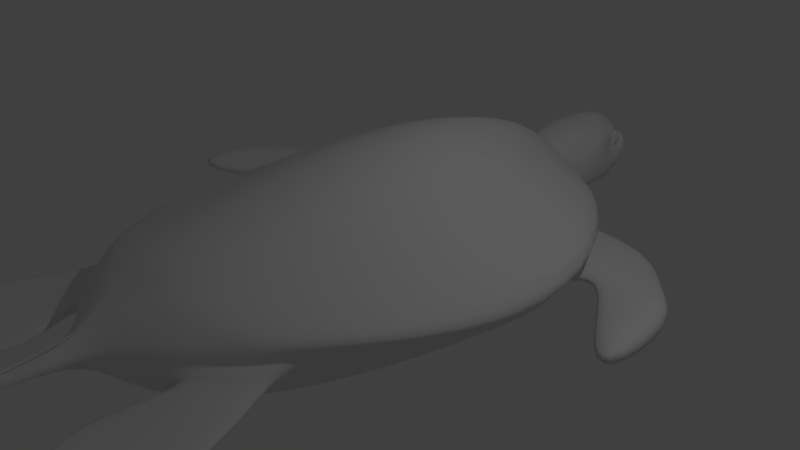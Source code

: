 # Source: grnSeatturtle1f3UVriggedf.blend  (saved by Blender 2.73.0; exported with 4.5.12 LTS)
import bpy
from mathutils import Matrix  # noqa: F401  (used for matrix-valued properties, if any)

bpy.ops.wm.read_factory_settings(use_empty=True)
scene = bpy.context.scene
scene.name = 'Scene'

# ---- collections
col_collection_1 = bpy.data.collections.new('Collection 1'); scene.collection.children.link(col_collection_1)

# ---- world
world_world = bpy.data.worlds.new('World'); scene.world = world_world
world_world.color = (0.05088, 0.05088, 0.05088)
world_world.use_sun_shadow = False
world_world.sun_shadow_jitter_overblur = 0.0
world_world.cycles.sampling_method = 'MANUAL'
world_world.cycles.sample_map_resolution = 256

# ---- cameras
cam_camera = bpy.data.cameras.new('Camera')
cam_camera.clip_end = 100.0
cam_camera.lens = 35.0
cam_camera.sensor_width = 32.0
cam_camera.sensor_height = 18.0
cam_camera.ortho_scale = 7.314
cam_camera.dof.focus_distance = 0.0
cam_camera.dof.aperture_fstop = 128.0

# ---- lights
light_lamp = bpy.data.lights.new('Lamp', 'POINT')
light_lamp.transmission_factor = 0.0
light_lamp.cutoff_distance = 30.0
light_lamp.energy = 100.0
light_lamp.shadow_buffer_clip_start = 1.001
light_lamp.shadow_soft_size = 0.1
light_lamp.shadow_maximum_resolution = 0.006
light_lamp.use_absolute_resolution = True
light_lamp.cycles.use_multiple_importance_sampling = False

# ---- meshes
me_plane = bpy.data.meshes.new('Plane')
me_plane.from_pydata([(0.4912, 3.045, 0.1549), (2.08, -0.4328, -0.1432), (0.564, 2.889, 0.1624), (0.8001, 0.9623, -0.08957), (0.5943, 2.466, 0.1154), (2.586, -1.852, 0.03518), (0.5781, 1.939, 0.1495), (1.948, -3.442, -0.01416), (0.5327, 1.699, 0.1758), (1.709, -4.207, 0.08719), (0.3844, 1.346, 0.02756), (0.9629, -5.12, 0.1303), (0.01562, -7.141, 0.02973), (0.1463, -5.597, 1.521e-09), (0.7781, 0.9912, 0.2647), (0.1002, -5.961, -4.942e-10), (2.896, -0.2181, 0.3816), (0.01562, -7.141, -4.189e-09), (0.09434, -5.979, 0.06602), (0.2851, 1.346, -0.05287), (0.2523, -5.569, 0.1179), (0.3841, 1.699, -0.01491), (0.8894, -5.185, 0.2697), (0.5595, 1.939, -0.03415), (1.643, -4.41, 0.4102), (0.533, 2.466, 0.06815), (2.385, -3.442, 0.3264), (0.5272, 2.889, 0.09236), (2.796, -1.852, 0.2284), (0.4884, 2.999, 0.1279), (-0.05686, -5.961, 0.1876), (0.1617, 3.586, 0.2452), (0.6617, -0.4206, -0.7464), (0.3659, 1.939, 0.7642), (0.7519, -1.85, -0.8579), (0.3205, 2.889, 0.7948), (0.6801, -3.441, -0.7701), (0.1509, 1.52, 0.7795), (0.4668, -4.624, -0.543), (0.2415, -5.185, -0.2783), (0.01015, -5.569, -1.359e-09), (-0.03102, -7.141, -3.159e-09), (0.6594, -1.85, 1.311), (0.1024, 1.549, 0.7167), (0.1933, -5.185, 0.4864), (0.3985, -4.624, 0.748), (0.5995, -3.354, 1.012), (0.3656, 2.466, 0.8266), (0.2285, 1.0, -0.5978), (0.3082, 1.052, 1.079), (-0.03102, -7.141, 0.107), (0.5726, -0.3579, 1.365), (0.05202, 1.346, -0.4176), (0.08386, 1.699, -0.1784), (0.1079, 2.03, -0.1615), (0.1355, 2.466, -0.2161), (0.2228, 2.889, -0.1755), (0.4347, 3.326, 0.2195), (1.544, -0.4215, -0.5795), (1.716, -1.851, -0.6544), (1.523, -3.43, -0.5565), (1.078, -4.624, -0.5973), (0.587, -5.185, -0.3337), (0.09861, -5.597, -0.09278), (0.06518, -5.961, -9.484e-10), (1.696, -1.851, 0.7232), (0.06518, -5.961, 0.116), (0.09861, -5.569, 0.228), (0.4841, -5.185, 0.4161), (0.9325, -4.624, 0.5755), (1.274, -3.442, 0.6917), (1.582, -0.4213, 0.8411), (0.3454, 3.482, 0.2369), (0.5347, 1.939, 0.3682), (0.4319, 2.665, 0.6923), (0.4659, 1.579, 0.6247), (0.4576, 1.494, 0.471), (0.6222, 2.466, 0.6403), (0.5974, 0.9993, -0.4254), (0.741, 1.012, 0.8192), (0.2029, 1.346, -0.4357), (0.279, 1.699, -0.09127), (0.4197, 1.939, -0.1477), (0.327, 2.466, -0.1507), (0.3563, 2.889, -0.1088), (0.4885, 3.107, 0.1637), (1.997, -0.5168, 0.06251), (0.9443, 0.741, 0.2756), (1.129, 0.7103, -0.0762), (2.402, -0.4129, 0.09385), (2.456, -0.2468, -0.1536), (1.406, 0.7286, 0.2026), (1.472, 1.188, -0.1068), (2.751, -0.5862, 0.05193), (2.539, -0.5491, -0.2179), (2.336, 1.067, 0.05571), (2.561, 1.059, -0.2657), (3.098, -1.439, 0.0586), (3.198, -1.453, -0.2223), (3.001, 0.2836, 0.07611), (3.103, 0.2382, -0.2567), (3.745, -2.352, 0.3404), (3.923, -2.366, 0.05947), (3.658, -0.6295, 0.3579), (3.834, -0.6749, 0.02504), (1.769, 1.238, 0.3401), (2.256, -0.5998, -0.2614), (0.6954, 0.9855, -0.2772), (0.2569, 1.346, -0.06761), (1.861, 0.6099, -0.1372), (1.55, 0.4057, -0.05679), (0.7559, 0.9715, -0.1396), (1.39, 0.2198, -0.06839), (1.607, 0.1965, -0.4715), (2.292, -1.852, -0.1057), (1.67, -3.442, -0.328), (1.061, -4.344, -0.3094), (0.9946, -5.12, -0.2689), (1.692, -4.568, 0.003912), (1.045, -5.187, 0.03266), (1.952, -4.742, 0.003532), (1.075, -5.198, -0.2363), (2.422, -6.399, -0.01262), (0.5721, -6.153, -0.2156), (2.559, -6.442, -0.153), (0.6584, -6.188, -0.2695), (1.927, -6.901, 0.0351), (1.331, -6.676, -0.04148), (1.901, -6.925, -0.08644), (1.414, -6.704, -0.05064), (1.41, -4.712, 0.2905), (1.455, -4.484, 0.105), (0.3002, -4.893, 0.6056), (0.7414, -4.863, 0.5727), (1.687, -4.487, 0.1713), (2.034, -3.442, 0.1824), (1.668, -4.238, 0.2176), (1.055, -5.146, 0.1091), (2.573, -1.852, 0.04225), (1.935, -0.5107, -0.4204), (1.071, 0.2892, -0.5188), (1.489, -4.762, 0.05398), (1.7, -5.708, -0.07042), (0.8621, -5.175, -0.01001), (0.1189, -5.597, -0.05326), (0.9974, 1.309, 0.3554), (0.5363, 1.508, 0.2547), (0.3902, 3.12, 0.7458), (0.2957, 3.117, 0.6293), (0.4053, 3.204, 0.4653), (0.08736, 3.227, 0.21), (0.5571, 2.466, 0.08822), (0.1981, 3.086, 0.1841), (0.2851, 3.014, 0.1683), (0.4337, 2.889, 0.1346), (0.2759, 3.39, 0.3998), (0.3334, 3.062, 0.683), (0.3787, 2.902, 0.7147), (0.4698, 2.974, 0.6919), (0.4346, 3.091, 0.56), (0.3144, 3.075, 0.5232), (0.3752, 2.804, 0.6301), (0.5045, 2.933, 0.5208), (0.3739, 3.001, 0.4303), (0.4584, 2.821, 0.4599), (0.4766, 3.288, 0.5498), (0.4808, 2.738, 0.4436), (0.51, 3.017, 0.3914), (0.465, 2.899, 0.789), (0.5521, 2.881, 0.4938), (0.2598, 3.301, 0.3032), (0.2828, 3.106, -0.01916), (-0.4912, 3.045, 0.1549), (-2.08, -0.4328, -0.1432), (-0.564, 2.889, 0.1624), (-0.8001, 0.9623, -0.08957), (-0.5943, 2.466, 0.1154), (-2.586, -1.852, 0.03518), (-0.5781, 1.939, 0.1495), (-1.948, -3.442, -0.01416), (-0.5327, 1.699, 0.1758), (-1.709, -4.207, 0.08719), (-0.3844, 1.346, 0.02756), (-0.9629, -5.12, 0.1303), (-0.01562, -7.141, 0.02973), (-0.1463, -5.597, 1.521e-09), (-0.7781, 0.9912, 0.2647), (-0.1002, -5.961, -4.942e-10), (-2.896, -0.2181, 0.3816), (-0.01562, -7.141, -4.189e-09), (-0.09434, -5.979, 0.06602), (-0.2851, 1.346, -0.05287), (-0.2523, -5.569, 0.1179), (-0.3841, 1.699, -0.01491), (-0.8894, -5.185, 0.2697), (-0.5595, 1.939, -0.03415), (-1.643, -4.41, 0.4102), (-0.533, 2.466, 0.06815), (-2.385, -3.442, 0.3264), (-0.5272, 2.889, 0.09236), (-2.796, -1.852, 0.2284), (-0.4884, 2.999, 0.1279), (0.0, -0.4197, -0.9031), (0.0, 1.0, -0.6193), (0.0, -1.844, -0.8837), (0.0, -3.44, -0.7018), (0.0, -4.623, -0.4609), (0.0, -5.184, -0.2394), (0.0, -5.569, 4.948e-08), (0.0, -5.961, 2.882e-08), (0.0, -7.14, 2.51e-08), (0.0, 1.346, -0.4208), (0.0, 1.699, -0.1552), (0.0, 2.03, -0.1847), (0.0, 2.466, -0.2637), (0.0, 2.889, -0.1884), (0.0, 3.793, 0.3982), (0.0, -0.357, 1.521), (0.0, 1.063, 1.18), (0.0, -1.863, 1.429), (0.0, -3.44, 1.031), (0.0, -4.623, 0.7731), (0.0, -5.184, 0.4421), (0.0, -5.569, 0.2872), (0.05686, -5.961, 0.1876), (0.0, -7.142, 0.04957), (0.0, 1.507, 0.7782), (0.0, 1.702, 0.6446), (0.0, 1.939, 0.8327), (0.0, 2.466, 0.9203), (0.0, 2.889, 0.9873), (0.0, 3.655, 0.2371), (-0.1617, 3.586, 0.2452), (-0.6617, -0.4206, -0.7464), (-0.3659, 1.939, 0.7642), (-0.7519, -1.85, -0.8579), (-0.3205, 2.889, 0.7948), (-0.6801, -3.441, -0.7701), (-0.1509, 1.52, 0.7795), (-0.4668, -4.624, -0.543), (-0.2415, -5.185, -0.2783), (-0.01015, -5.569, -1.359e-09), (0.0, -5.961, 3.651e-08), (0.03102, -7.141, -3.159e-09), (-0.6594, -1.85, 1.311), (-0.1024, 1.549, 0.7167), (0.0, -5.961, 0.1898), (0.0, -5.569, 0.2872), (-0.1933, -5.185, 0.4864), (-0.3985, -4.624, 0.748), (-0.5995, -3.354, 1.012), (-0.3656, 2.466, 0.8266), (-0.2285, 1.0, -0.5978), (-0.3082, 1.052, 1.079), (0.03102, -7.141, 0.107), (-0.5726, -0.3579, 1.365), (-0.05202, 1.346, -0.4176), (-0.08386, 1.699, -0.1784), (-0.1079, 2.03, -0.1615), (-0.1355, 2.466, -0.2161), (-0.2228, 2.889, -0.1755), (-0.4347, 3.326, 0.2195), (-1.544, -0.4215, -0.5795), (-1.716, -1.851, -0.6544), (-1.523, -3.43, -0.5565), (-1.078, -4.624, -0.5973), (-0.587, -5.185, -0.3337), (-0.09861, -5.597, -0.09278), (-0.06518, -5.961, -9.484e-10), (0.0, -7.141, -3.829e-09), (-1.696, -1.851, 0.7232), (-0.06518, -5.961, 0.116), (-0.09861, -5.569, 0.228), (-0.4841, -5.185, 0.4161), (-0.9325, -4.624, 0.5755), (-1.274, -3.442, 0.6917), (0.0, -7.141, 0.1142), (-1.582, -0.4213, 0.8411), (-0.3454, 3.482, 0.2369), (-0.5347, 1.939, 0.3682), (-0.4319, 2.665, 0.6923), (-0.4659, 1.579, 0.6247), (-0.4576, 1.494, 0.471), (-0.6222, 2.466, 0.6403), (-0.5974, 0.9993, -0.4254), (-0.741, 1.012, 0.8192), (-0.2029, 1.346, -0.4357), (-0.279, 1.699, -0.09127), (-0.4197, 1.939, -0.1477), (-0.327, 2.466, -0.1507), (-0.3563, 2.889, -0.1088), (-0.4885, 3.107, 0.1637), (-1.997, -0.5168, 0.06251), (-0.9443, 0.741, 0.2756), (-1.129, 0.7103, -0.0762), (-2.402, -0.4129, 0.09385), (-2.456, -0.2468, -0.1536), (-1.406, 0.7286, 0.2026), (-1.472, 1.188, -0.1068), (-2.751, -0.5862, 0.05193), (-2.539, -0.5491, -0.2179), (-2.336, 1.067, 0.05571), (-2.561, 1.059, -0.2657), (-3.098, -1.439, 0.0586), (-3.198, -1.453, -0.2223), (-3.001, 0.2836, 0.07611), (-3.103, 0.2382, -0.2567), (-3.745, -2.352, 0.3404), (-3.923, -2.366, 0.05947), (-3.658, -0.6295, 0.3579), (-3.834, -0.6749, 0.02504), (-1.769, 1.238, 0.3401), (-2.256, -0.5998, -0.2614), (-0.6954, 0.9855, -0.2772), (-0.2569, 1.346, -0.06761), (-1.861, 0.6099, -0.1372), (-1.55, 0.4057, -0.05679), (-0.7559, 0.9715, -0.1396), (-1.39, 0.2198, -0.06839), (-1.607, 0.1965, -0.4715), (-2.292, -1.852, -0.1057), (-1.67, -3.442, -0.328), (-1.061, -4.344, -0.3094), (-0.9946, -5.12, -0.2689), (-1.692, -4.568, 0.003912), (-1.045, -5.187, 0.03266), (-1.952, -4.742, 0.003532), (-1.075, -5.198, -0.2363), (-2.422, -6.399, -0.01262), (-0.5721, -6.153, -0.2156), (-2.559, -6.442, -0.153), (-0.6584, -6.188, -0.2695), (-1.927, -6.901, 0.0351), (-1.331, -6.676, -0.04148), (-1.901, -6.925, -0.08644), (-1.414, -6.704, -0.05064), (-1.41, -4.712, 0.2905), (-1.455, -4.484, 0.105), (-0.3002, -4.893, 0.6056), (0.0, -4.88, 0.6215), (-0.7414, -4.863, 0.5727), (-1.687, -4.487, 0.1713), (-2.034, -3.442, 0.1824), (-1.668, -4.238, 0.2176), (-1.055, -5.146, 0.1091), (-2.573, -1.852, 0.04225), (-1.935, -0.5107, -0.4204), (-1.071, 0.2892, -0.5188), (-1.489, -4.762, 0.05398), (-1.7, -5.708, -0.07042), (-0.8621, -5.175, -0.01001), (-0.1189, -5.597, -0.05326), (-0.9974, 1.309, 0.3554), (-0.5363, 1.508, 0.2547), (-0.3902, 3.12, 0.7458), (-0.2957, 3.117, 0.6293), (0.0, 3.256, 0.9124), (-0.4053, 3.204, 0.4653), (-0.08736, 3.227, 0.21), (0.0, 3.235, 0.2157), (-0.5571, 2.466, 0.08822), (-0.1981, 3.086, 0.1841), (-0.2851, 3.014, 0.1683), (-0.4337, 2.889, 0.1346), (-0.2759, 3.39, 0.3998), (0.0, 3.558, 0.5023), (-0.3334, 3.062, 0.683), (-0.3787, 2.902, 0.7147), (-0.4698, 2.974, 0.6919), (-0.4346, 3.091, 0.56), (-0.3144, 3.075, 0.5232), (-0.3752, 2.804, 0.6301), (-0.5045, 2.933, 0.5208), (-0.3739, 3.001, 0.4303), (-0.4584, 2.821, 0.4599), (-0.4766, 3.288, 0.5498), (-0.4808, 2.738, 0.4436), (-0.51, 3.017, 0.3914), (-0.465, 2.899, 0.789), (-0.5521, 2.881, 0.4938), (-0.2598, 3.301, 0.3032), (0.0, 3.238, -0.07471), (-0.2828, 3.106, -0.01916)], [], [(42, 219, 220, 46), (132, 339, 222, 44), (44, 222, 223, 247), (247, 223, 30, 246), (246, 30, 225, 50), (147, 165, 0, 72, 170, 149), (71, 16, 105, 79), (78, 80, 108, 107), (80, 81, 21, 19, 108), (81, 82, 23, 21), (82, 83, 25, 23), (83, 84, 27, 25), (84, 85, 29, 27), (105, 14, 10, 145), (145, 10, 8, 146), (76, 146, 8, 6, 73), (73, 6, 4, 77), (77, 4, 2, 166, 74), (46, 220, 221, 45), (242, 41, 210, 209), (40, 242, 209, 208), (39, 40, 208, 207), (38, 39, 207, 206), (36, 38, 206, 205), (34, 36, 205, 204), (32, 34, 204, 202), (51, 217, 219, 42), (125, 124, 128, 129), (150, 359, 231, 31), (134, 137, 119, 141), (9, 7, 135, 136), (269, 17, 12, 276), (21, 23, 6, 8), (24, 26, 70, 69), (15, 13, 20, 18), (153, 0, 2, 154), (124, 122, 126, 128), (123, 125, 129, 127), (126, 127, 129, 128), (3, 19, 10, 14), (141, 119, 123, 142), (119, 121, 125, 123), (11, 131, 130, 22), (23, 25, 151, 4, 6), (120, 118, 122, 124), (17, 15, 18, 12), (142, 123, 127, 126), (116, 9, 118, 120), (7, 5, 138, 135), (19, 21, 8, 10), (11, 143, 117, 121, 119, 137), (13, 11, 22, 20), (151, 154, 2, 4), (210, 41, 50, 225), (152, 150, 31, 72), (71, 51, 42, 65), (58, 59, 34, 32), (59, 60, 36, 34), (60, 61, 38, 36), (61, 62, 39, 38), (62, 63, 40, 39), (63, 64, 242, 40), (64, 269, 41, 242), (70, 46, 45, 69), (229, 47, 35, 230), (228, 33, 47, 229), (227, 43, 33, 228), (226, 37, 43, 227), (218, 49, 37, 226), (381, 216, 57, 171), (214, 215, 56, 55), (213, 214, 55, 54), (212, 213, 54, 53), (211, 212, 53, 52), (203, 211, 52, 48), (217, 51, 49, 218), (356, 148, 155, 365), (66, 246, 50, 276), (67, 247, 246, 66), (68, 44, 247, 67), (133, 132, 44, 68), (65, 42, 46, 70), (202, 203, 48, 32), (28, 65, 70, 26), (130, 133, 68, 22), (22, 68, 67, 20), (20, 67, 66, 18), (18, 66, 276, 12), (121, 120, 124, 125), (15, 17, 269, 64), (13, 15, 64, 63, 144), (143, 144, 63, 117), (117, 116, 120, 121), (7, 9, 116, 115), (5, 7, 115, 114), (110, 109, 90, 1), (16, 71, 65, 28), (153, 152, 72, 0), (41, 269, 276, 50), (47, 77, 74, 35), (33, 73, 77, 47), (43, 76, 73, 33), (37, 75, 76, 43), (49, 79, 75, 37), (56, 171, 57, 85, 84), (55, 56, 84, 83), (54, 55, 83, 82), (53, 54, 82, 81), (52, 53, 81, 80), (48, 52, 80, 78), (51, 71, 79, 49), (148, 147, 149, 170, 155), (32, 48, 78, 140, 58), (88, 87, 91, 92), (88, 3, 14, 87), (92, 91, 95, 96), (110, 88, 92, 109), (87, 86, 89, 91), (96, 95, 99, 100), (90, 109, 92, 96, 94), (91, 89, 93, 95), (110, 1, 106, 112), (100, 99, 103, 104), (94, 96, 100, 98), (95, 93, 97, 99), (93, 94, 98, 97), (102, 104, 103, 101), (98, 100, 104, 102), (99, 97, 101, 103), (97, 98, 102, 101), (16, 86, 87, 14, 105), (78, 107, 113, 140), (107, 108, 111), (108, 19, 3, 111), (112, 111, 3, 88, 110), (113, 107, 111, 112), (106, 114, 59, 58, 139), (114, 115, 60, 59), (115, 116, 61, 60), (116, 117, 62, 61), (117, 63, 62), (134, 9, 136, 131), (69, 45, 132, 133), (45, 221, 339, 132), (24, 69, 133, 130), (134, 131, 11, 137), (130, 131, 136, 24), (136, 135, 26, 24), (135, 138, 28, 26), (93, 89, 90, 94), (140, 113, 139, 58), (112, 106, 139, 113), (90, 89, 86, 1), (28, 138, 86, 16), (138, 5, 1, 86), (5, 114, 106, 1), (9, 134, 141, 118), (122, 142, 126), (118, 141, 142, 122), (11, 13, 144, 143), (75, 145, 146, 76), (79, 105, 145, 75), (230, 35, 148, 356), (35, 74, 168, 147, 148), (57, 216, 359, 150), (27, 29, 153, 154), (25, 27, 154, 151), (29, 85, 152, 153), (85, 57, 150, 152), (365, 155, 31, 231), (156, 157, 158), (156, 158, 159), (156, 159, 160), (158, 157, 161), (159, 158, 162), (160, 159, 163), (158, 161, 162), (159, 162, 163), (162, 161, 164), (163, 162, 164), (168, 157, 156, 147), (147, 156, 160, 165), (165, 167, 0), (74, 166, 161, 168), (161, 166, 2, 169, 164), (164, 169, 167, 163), (157, 168, 161), (169, 2, 0, 167), (155, 170, 72, 31), (215, 381, 171, 56), (160, 163, 167, 165), (244, 250, 220, 219), (338, 248, 222, 339), (248, 247, 223, 222), (247, 246, 224, 223), (246, 254, 225, 224), (354, 357, 380, 278, 172, 375), (277, 285, 311, 188), (284, 313, 314, 286), (286, 314, 191, 193, 287), (287, 193, 195, 288), (288, 195, 197, 289), (289, 197, 199, 290), (290, 199, 201, 291), (311, 352, 182, 186), (352, 353, 180, 182), (282, 279, 178, 180, 353), (279, 283, 176, 178), (283, 280, 376, 174, 176), (250, 249, 221, 220), (242, 209, 210, 243), (241, 208, 209, 242), (240, 207, 208, 241), (239, 206, 207, 240), (237, 205, 206, 239), (235, 204, 205, 237), (233, 202, 204, 235), (255, 244, 219, 217), (331, 335, 334, 330), (358, 232, 231, 359), (341, 348, 325, 344), (181, 343, 342, 179), (269, 276, 184, 189), (193, 180, 178, 195), (196, 274, 275, 198), (187, 190, 192, 185), (362, 363, 174, 172), (330, 334, 332, 328), (329, 333, 335, 331), (332, 334, 335, 333), (175, 186, 182, 191), (348, 349, 329, 325), (325, 329, 331, 327), (183, 194, 336, 337), (195, 178, 176, 360, 197), (326, 330, 328, 324), (189, 184, 190, 187), (349, 332, 333, 329), (322, 326, 324, 181), (179, 342, 345, 177), (191, 182, 180, 193), (183, 344, 325, 327, 323, 350), (185, 192, 194, 183), (360, 176, 174, 363), (210, 225, 254, 243), (361, 278, 232, 358), (277, 270, 244, 255), (262, 233, 235, 263), (263, 235, 237, 264), (264, 237, 239, 265), (265, 239, 240, 266), (266, 240, 241, 267), (267, 241, 242, 268), (268, 242, 243, 269), (275, 274, 249, 250), (229, 230, 236, 251), (228, 229, 251, 234), (227, 228, 234, 245), (226, 227, 245, 238), (218, 226, 238, 253), (381, 382, 261, 216), (214, 259, 260, 215), (213, 258, 259, 214), (212, 257, 258, 213), (211, 256, 257, 212), (203, 252, 256, 211), (217, 218, 253, 255), (356, 365, 364, 355), (271, 276, 254, 246), (272, 271, 246, 247), (273, 272, 247, 248), (340, 273, 248, 338), (270, 275, 250, 244), (202, 233, 252, 203), (200, 198, 275, 270), (336, 194, 273, 340), (194, 192, 272, 273), (192, 190, 271, 272), (190, 184, 276, 271), (327, 331, 330, 326), (187, 268, 269, 189), (185, 351, 267, 268, 187), (350, 323, 267, 351), (323, 327, 326, 322), (179, 321, 322, 181), (177, 320, 321, 179), (316, 173, 296, 315), (188, 200, 270, 277), (362, 172, 278, 361), (243, 254, 276, 269), (251, 236, 280, 283), (234, 251, 283, 279), (245, 234, 279, 282), (238, 245, 282, 281), (253, 238, 281, 285), (260, 290, 291, 261, 382), (259, 289, 290, 260), (258, 288, 289, 259), (257, 287, 288, 258), (256, 286, 287, 257), (252, 284, 286, 256), (255, 253, 285, 277), (355, 364, 380, 357, 354), (233, 262, 347, 284, 252), (294, 298, 297, 293), (294, 293, 186, 175), (298, 302, 301, 297), (316, 315, 298, 294), (293, 297, 295, 292), (302, 306, 305, 301), (296, 300, 302, 298, 315), (297, 301, 299, 295), (316, 318, 312, 173), (306, 310, 309, 305), (300, 304, 306, 302), (301, 305, 303, 299), (299, 303, 304, 300), (308, 307, 309, 310), (304, 308, 310, 306), (305, 309, 307, 303), (303, 307, 308, 304), (188, 311, 186, 293, 292), (284, 347, 319, 313), (313, 317, 314), (314, 317, 175, 191), (318, 316, 294, 175, 317), (319, 318, 317, 313), (312, 346, 262, 263, 320), (320, 263, 264, 321), (321, 264, 265, 322), (322, 265, 266, 323), (323, 266, 267), (341, 337, 343, 181), (274, 340, 338, 249), (249, 338, 339, 221), (196, 336, 340, 274), (341, 344, 183, 337), (336, 196, 343, 337), (343, 196, 198, 342), (342, 198, 200, 345), (299, 300, 296, 295), (347, 262, 346, 319), (318, 319, 346, 312), (296, 173, 292, 295), (200, 188, 292, 345), (345, 292, 173, 177), (177, 173, 312, 320), (181, 324, 348, 341), (328, 332, 349), (324, 328, 349, 348), (183, 350, 351, 185), (281, 282, 353, 352), (285, 281, 352, 311), (230, 356, 355, 236), (236, 355, 354, 378, 280), (261, 358, 359, 216), (199, 363, 362, 201), (197, 360, 363, 199), (201, 362, 361, 291), (291, 361, 358, 261), (365, 231, 232, 364), (366, 368, 367), (366, 369, 368), (366, 370, 369), (368, 371, 367), (369, 372, 368), (370, 373, 369), (368, 372, 371), (369, 373, 372), (372, 374, 371), (373, 374, 372), (378, 354, 366, 367), (354, 375, 370, 366), (375, 172, 377), (280, 378, 371, 376), (371, 374, 379, 174, 376), (374, 373, 377, 379), (367, 371, 378), (379, 377, 172, 174), (364, 232, 278, 380), (215, 260, 382, 381), (370, 375, 377, 373)])
me_plane.polygons.foreach_set('use_smooth', [True] * 382)
_uv = me_plane.uv_layers.new(name='UVMap')
_uv.uv.foreach_set('vector', [0.1986, 0.3209, 0.2378, 0.2971, 0.2904, 0.3893, 0.2531, 0.4062, 0.321, 0.4853, 0.3377, 0.4736, 0.3465, 0.4918, 0.3362, 0.4987, 0.3362, 0.4987, 0.3465, 0.4918, 0.3585, 0.5145, 0.3585, 0.5145, 0.3585, 0.5145, 0.3585, 0.5145, 0.3747, 0.5354, 0.3715, 0.5374, 0.9499, 0.3502, 0.9508, 0.3485, 0.9508, 0.4221, 0.9473, 0.4203, 0.4083, 0.8877, 0.4146, 0.9015, 0.4146, 0.9277, 0.406, 0.9232, 0.3996, 0.9182, 0.4094, 0.907, 0.08777, 0.2744, 0.0, 0.3124, 0.009553, 0.1881, 0.08229, 0.1617, 0.8982, 0.1577, 0.8887, 0.1271, 0.9138, 0.1224, 0.9092, 0.1585, 0.8887, 0.1271, 0.9076, 0.1015, 0.9138, 0.1028, 0.915, 0.1228, 0.9138, 0.1224, 0.4911, 0.9378, 0.4754, 0.9309, 0.4739, 0.9196, 0.4897, 0.9297, 0.9021, 0.09106, 0.8938, 0.05642, 0.9105, 0.05778, 0.9111, 0.09255, 0.8938, 0.05642, 0.8912, 0.03036, 0.9063, 0.03117, 0.9105, 0.05778, 0.8912, 0.03036, 0.9077, 0.01563, 0.9068, 0.02289, 0.9063, 0.03117, 0.789, 0.7987, 0.8583, 0.796, 0.8782, 0.8249, 0.8397, 0.8142, 0.9501, 0.1354, 0.9214, 0.1239, 0.928, 0.1032, 0.9359, 0.1139, 0.9496, 0.1093, 0.9359, 0.1139, 0.928, 0.1032, 0.9235, 0.09001, 0.9376, 0.08543, 0.9376, 0.08543, 0.9235, 0.09001, 0.9143, 0.05848, 0.9495, 0.05062, 0.9495, 0.05062, 0.9143, 0.05848, 0.9114, 0.03091, 0.9313, 0.03365, 0.9483, 0.03293, 0.2531, 0.4062, 0.2904, 0.3893, 0.3303, 0.4583, 0.3075, 0.4729, 0.8772, 0.9051, 0.873, 0.825, 0.8751, 0.8249, 0.8772, 0.9051, 0.689, 0.586, 0.6988, 0.6108, 0.6988, 0.6108, 0.6883, 0.5863, 0.6949, 0.5552, 0.689, 0.586, 0.6883, 0.5863, 0.6795, 0.5616, 0.6957, 0.5135, 0.6949, 0.5552, 0.6795, 0.5616, 0.6658, 0.5259, 0.679, 0.4331, 0.6957, 0.5135, 0.6658, 0.5259, 0.6357, 0.4511, 0.6417, 0.3313, 0.679, 0.4331, 0.6357, 0.4511, 0.5943, 0.3506, 0.5974, 0.2442, 0.6417, 0.3313, 0.5943, 0.3506, 0.5565, 0.2612, 0.1495, 0.2319, 0.1838, 0.2104, 0.2378, 0.2971, 0.1986, 0.3209, 0.0, 0.9007, 0.1292, 0.9177, 0.08394, 0.9507, 0.05037, 0.9357, 0.7806, 0.854, 0.7746, 0.8535, 0.7745, 0.8249, 0.7855, 0.8296, 0.984, 0.7398, 0.9803, 0.7995, 0.9751, 0.8015, 0.9763, 0.7608, 0.9885, 0.3885, 0.9831, 0.3475, 0.9971, 0.3437, 0.9971, 0.3927, 0.8749, 0.9124, 0.8758, 0.9124, 0.8758, 0.9145, 0.8749, 0.9202, 0.4897, 0.9297, 0.4739, 0.9196, 0.4809, 0.9091, 0.4911, 0.9139, 0.2249, 0.5072, 0.1464, 0.479, 0.214, 0.4371, 0.2751, 0.493, 0.5375, 0.9267, 0.5359, 0.9484, 0.5273, 0.9472, 0.533, 0.9256, 0.7944, 0.8685, 0.8085, 0.8664, 0.8135, 0.877, 0.8047, 0.877, 0.9518, 0.3485, 0.9432, 0.3412, 0.9433, 0.2948, 0.9518, 0.2931, 0.8492, 0.9144, 0.846, 0.9094, 0.8643, 0.854, 0.8644, 0.8584, 0.873, 0.8255, 0.8644, 0.8584, 0.8643, 0.854, 0.8645, 0.8249, 0.9231, 0.1593, 0.915, 0.1228, 0.9214, 0.1239, 0.946, 0.1513, 0.5223, 0.8546, 0.4811, 0.8546, 0.4155, 0.828, 0.4888, 0.7977, 0.873, 0.9566, 0.8549, 0.9549, 0.846, 0.9094, 0.8492, 0.9144, 0.9814, 0.804, 0.9789, 0.7532, 0.9922, 0.7638, 0.991, 0.8107, 0.9111, 0.09255, 0.9105, 0.05778, 0.9121, 0.05803, 0.9143, 0.05848, 0.9235, 0.09001, 0.546, 0.8335, 0.5418, 0.8542, 0.4896, 0.7305, 0.4958, 0.721, 0.5424, 0.8546, 0.5375, 0.9267, 0.533, 0.9256, 0.5404, 0.8546, 0.4888, 0.7977, 0.4155, 0.828, 0.4246, 0.768, 0.4414, 0.7296, 0.0275, 0.7752, 0.06936, 0.7658, 0.06873, 0.7904, 0.08657, 0.8021, 0.9831, 0.3475, 0.9906, 0.2556, 0.991, 0.2564, 0.9971, 0.3437, 0.915, 0.1228, 0.9138, 0.1028, 0.928, 0.1032, 0.9214, 0.1239, 0.9814, 0.804, 0.9717, 0.8118, 0.9541, 0.802, 0.9568, 0.8, 0.9751, 0.8015, 0.9803, 0.7995, 0.972, 0.8683, 0.9814, 0.804, 0.991, 0.8107, 0.9802, 0.8612, 0.8135, 0.9058, 0.8047, 0.877, 0.8135, 0.877, 0.8158, 0.9058, 0.8752, 0.9051, 0.8773, 0.9051, 0.8773, 0.9123, 0.8752, 0.9084, 0.7883, 0.8636, 0.7806, 0.854, 0.7855, 0.8296, 0.7981, 0.8367, 0.08777, 0.2744, 0.1495, 0.2319, 0.1986, 0.3209, 0.1322, 0.3611, 0.6521, 0.2215, 0.7014, 0.3065, 0.6417, 0.3313, 0.5974, 0.2442, 0.7014, 0.3065, 0.7306, 0.4108, 0.679, 0.4331, 0.6417, 0.3313, 0.7306, 0.4108, 0.7346, 0.4973, 0.6957, 0.5135, 0.679, 0.4331, 0.7346, 0.4973, 0.717, 0.546, 0.6949, 0.5552, 0.6957, 0.5135, 0.717, 0.546, 0.6958, 0.5852, 0.689, 0.586, 0.6949, 0.5552, 0.6958, 0.5852, 0.7029, 0.6091, 0.6988, 0.6108, 0.689, 0.586, 0.7029, 0.6091, 0.7301, 0.6848, 0.7282, 0.6857, 0.6988, 0.6108, 0.214, 0.4371, 0.2531, 0.4062, 0.3075, 0.4729, 0.2751, 0.493, 0.07211, 0.05097, 0.05022, 0.06465, 0.0368, 0.03885, 0.05748, 0.0264, 0.09028, 0.08158, 0.06871, 0.09516, 0.05022, 0.06465, 0.07211, 0.05097, 0.09642, 0.09594, 0.09721, 0.1081, 0.06871, 0.09516, 0.09028, 0.08158, 0.1054, 0.1065, 0.09639, 0.1113, 0.09721, 0.1081, 0.09642, 0.09594, 0.1271, 0.1304, 0.1087, 0.1426, 0.09639, 0.1113, 0.1054, 0.1065, 0.4546, 0.03374, 0.4371, 0.0, 0.478, 0.01751, 0.4756, 0.03468, 0.4762, 0.08171, 0.4645, 0.05533, 0.4785, 0.04951, 0.4845, 0.07827, 0.4873, 0.1092, 0.4762, 0.08171, 0.4845, 0.07827, 0.494, 0.1065, 0.496, 0.13, 0.4873, 0.1092, 0.494, 0.1065, 0.5014, 0.1278, 0.5069, 0.1516, 0.496, 0.13, 0.5014, 0.1278, 0.5101, 0.1502, 0.5172, 0.1728, 0.5069, 0.1516, 0.5101, 0.1502, 0.5315, 0.1668, 0.1838, 0.2104, 0.1495, 0.2319, 0.1087, 0.1426, 0.1271, 0.1304, 0.7586, 0.9391, 0.7346, 0.9335, 0.7405, 0.9109, 0.7586, 0.9058, 0.3669, 0.5401, 0.3715, 0.5374, 0.4155, 0.6043, 0.4138, 0.6054, 0.3521, 0.5184, 0.3585, 0.5145, 0.3715, 0.5374, 0.3669, 0.5401, 0.3188, 0.5096, 0.3362, 0.4987, 0.3585, 0.5145, 0.3521, 0.5184, 0.2946, 0.4998, 0.321, 0.4853, 0.3362, 0.4987, 0.3188, 0.5096, 0.1322, 0.3611, 0.1986, 0.3209, 0.2531, 0.4062, 0.214, 0.4371, 0.5565, 0.2612, 0.5172, 0.1728, 0.5315, 0.1668, 0.5974, 0.2442, 0.06353, 0.4031, 0.1322, 0.3611, 0.214, 0.4371, 0.1464, 0.479, 0.2475, 0.5166, 0.2946, 0.4998, 0.3188, 0.5096, 0.294, 0.5249, 0.991, 0.8107, 1.0, 0.8345, 0.9874, 0.8703, 0.9802, 0.8612, 0.342, 0.5244, 0.3521, 0.5184, 0.3669, 0.5401, 0.3652, 0.5424, 0.533, 0.9256, 0.5297, 0.9273, 0.5346, 0.8548, 0.5404, 0.8546, 0.02812, 0.8333, 0.08657, 0.8021, 0.1292, 0.9177, 0.0, 0.9007, 0.7051, 0.6082, 0.7311, 0.6844, 0.7301, 0.6848, 0.7029, 0.6091, 0.5359, 0.9484, 0.5375, 0.9267, 0.5376, 0.9276, 0.5424, 0.9499, 0.5396, 0.9493, 0.9717, 0.8118, 0.9683, 0.8699, 0.9655, 0.871, 0.9541, 0.802, 0.02282, 0.828, 0.0275, 0.7752, 0.08657, 0.8021, 0.02812, 0.8333, 0.08618, 0.7137, 0.06936, 0.7658, 0.0275, 0.7752, 0.06913, 0.7138, 0.1292, 0.6054, 0.08618, 0.7137, 0.06913, 0.7138, 0.1101, 0.6055, 0.211, 0.8522, 0.1857, 0.8472, 0.1974, 0.7772, 0.2248, 0.7859, 0.0, 0.3124, 0.08777, 0.2744, 0.1322, 0.3611, 0.06353, 0.4031, 0.7944, 0.8685, 0.7883, 0.8636, 0.7981, 0.8367, 0.8085, 0.8664, 0.873, 0.9123, 0.8749, 0.9124, 0.8749, 0.9202, 0.873, 0.9196, 0.05022, 0.06465, 0.03323, 0.07475, 0.03734, 0.05616, 0.0368, 0.03885, 0.06871, 0.09516, 0.05384, 0.1029, 0.03323, 0.07475, 0.05022, 0.06465, 0.09721, 0.1081, 0.07588, 0.1252, 0.05384, 0.1029, 0.06871, 0.09516, 0.3634, 0.8886, 0.3635, 0.9127, 0.3539, 0.9165, 0.358, 0.8877, 0.1087, 0.1426, 0.08229, 0.1617, 0.07437, 0.12, 0.09639, 0.1113, 0.8854, 0.02826, 0.8935, 0.01375, 0.9079, 0.0, 0.9077, 0.01563, 0.8912, 0.03036, 0.4845, 0.07827, 0.4785, 0.04951, 0.4865, 0.04617, 0.4962, 0.0734, 0.494, 0.1065, 0.4845, 0.07827, 0.4962, 0.0734, 0.516, 0.104, 0.5014, 0.1278, 0.494, 0.1065, 0.516, 0.104, 0.5132, 0.1229, 0.5101, 0.1502, 0.5014, 0.1278, 0.5132, 0.1229, 0.5197, 0.1462, 0.5315, 0.1668, 0.5101, 0.1502, 0.5197, 0.1462, 0.5538, 0.1576, 0.1495, 0.2319, 0.08777, 0.2744, 0.08229, 0.1617, 0.1087, 0.1426, 0.4018, 0.8955, 0.4083, 0.8877, 0.4094, 0.907, 0.3996, 0.9182, 0.4011, 0.9118, 0.5974, 0.2442, 0.5315, 0.1668, 0.5538, 0.1576, 0.603, 0.1895, 0.6521, 0.2215, 0.5055, 0.8705, 0.5273, 0.8546, 0.5273, 0.8863, 0.5061, 0.8955, 0.9308, 0.1825, 0.9231, 0.1593, 0.946, 0.1513, 0.9519, 0.1705, 0.5061, 0.8955, 0.5273, 0.8863, 0.5266, 0.9514, 0.5073, 0.9699, 0.211, 0.8522, 0.217, 0.8869, 0.1772, 0.8939, 0.1857, 0.8472, 0.4123, 0.6054, 0.4123, 0.7179, 0.3875, 0.7301, 0.3885, 0.6268, 0.9812, 0.2516, 0.9596, 0.2556, 0.9641, 0.1893, 0.987, 0.1863, 0.1974, 0.7772, 0.1857, 0.8472, 0.1772, 0.8939, 0.1292, 0.8355, 0.2075, 0.7583, 0.3885, 0.6268, 0.3875, 0.7301, 0.3771, 0.7546, 0.3244, 0.651, 0.211, 0.8522, 0.2248, 0.7859, 0.2236, 0.769, 0.2277, 0.8507, 0.987, 0.1863, 0.9641, 0.1893, 0.9519, 0.1131, 0.9747, 0.1082, 0.2075, 0.7583, 0.1292, 0.8355, 0.142, 0.7699, 0.2184, 0.683, 0.3244, 0.651, 0.3771, 0.7546, 0.3975, 0.8138, 0.3259, 0.7206, 0.8424, 0.9686, 0.8238, 0.98, 0.8158, 0.9049, 0.8347, 0.9068, 0.987, 0.0, 0.9747, 0.1082, 0.9519, 0.1131, 0.968, 0.003377, 0.2184, 0.683, 0.142, 0.7699, 0.1511, 0.692, 0.2277, 0.6054, 0.3259, 0.7206, 0.3975, 0.8138, 0.4091, 0.8877, 0.337, 0.7948, 0.8347, 0.9068, 0.8158, 0.9049, 0.8274, 0.8249, 0.846, 0.8294, 0.7346, 0.686, 0.797, 0.6783, 0.8508, 0.7771, 0.8583, 0.796, 0.789, 0.7987, 0.5538, 0.1576, 0.5595, 0.1563, 0.639, 0.1814, 0.603, 0.1895, 0.9092, 0.1585, 0.9138, 0.1224, 0.9192, 0.1585, 0.9138, 0.1224, 0.915, 0.1228, 0.9231, 0.1593, 0.9192, 0.1585, 0.2277, 0.8507, 0.2225, 0.917, 0.221, 0.9147, 0.217, 0.8869, 0.211, 0.8522, 0.9164, 0.232, 0.9092, 0.1585, 0.9192, 0.1585, 0.9407, 0.2188, 0.6999, 0.2148, 0.7346, 0.2927, 0.7014, 0.3065, 0.6521, 0.2215, 0.6782, 0.2172, 0.4579, 0.8595, 0.4579, 0.9463, 0.441, 0.9457, 0.4155, 0.8546, 0.9464, 0.7045, 0.949, 0.7713, 0.9302, 0.7798, 0.9303, 0.7126, 0.949, 0.7713, 0.9541, 0.802, 0.9489, 0.8281, 0.9302, 0.7798, 0.9541, 0.802, 0.9655, 0.871, 0.9489, 0.8281, 0.3761, 0.9045, 0.3861, 0.8877, 0.3881, 0.8925, 0.3881, 0.913, 0.2751, 0.493, 0.3075, 0.4729, 0.321, 0.4853, 0.2946, 0.4998, 0.3075, 0.4729, 0.3303, 0.4583, 0.3377, 0.4736, 0.321, 0.4853, 0.2249, 0.5072, 0.2751, 0.493, 0.2946, 0.4998, 0.2475, 0.5166, 0.3761, 0.9045, 0.3881, 0.913, 0.3876, 0.9672, 0.3814, 0.9646, 0.9922, 0.7638, 0.9789, 0.7532, 0.9863, 0.7323, 1.0, 0.7398, 0.8729, 0.4354, 0.8369, 0.4832, 0.8143, 0.4785, 0.8782, 0.4246, 0.8369, 0.4832, 0.7774, 0.5813, 0.7636, 0.5784, 0.8143, 0.4785, 0.8424, 0.9686, 0.846, 0.9901, 0.8312, 1.0, 0.8238, 0.98, 0.603, 0.1895, 0.639, 0.1814, 0.6782, 0.2172, 0.6521, 0.2215, 0.9407, 0.2188, 0.9479, 0.2931, 0.9328, 0.2825, 0.9164, 0.232, 0.8031, 0.9423, 0.7859, 0.9331, 0.789, 0.9058, 0.8031, 0.9139, 0.7636, 0.5784, 0.7774, 0.5813, 0.797, 0.6783, 0.7346, 0.686, 0.9756, 0.9729, 0.9751, 0.9733, 0.9619, 0.871, 0.9756, 0.874, 0.9751, 0.9733, 0.9641, 0.9659, 0.9545, 0.8862, 0.9619, 0.871, 0.9774, 0.7288, 0.984, 0.7398, 0.9763, 0.7608, 0.9728, 0.7422, 0.4896, 0.7305, 0.4888, 0.7977, 0.4414, 0.7296, 0.5418, 0.8542, 0.5223, 0.8546, 0.4888, 0.7977, 0.4896, 0.7305, 0.9814, 0.804, 0.972, 0.8683, 0.9683, 0.8699, 0.9717, 0.8118, 0.3635, 0.9127, 0.3635, 0.9521, 0.343, 0.9279, 0.3539, 0.9165, 0.08229, 0.1617, 0.009553, 0.1881, 0.05066, 0.1559, 0.07437, 0.12, 0.05748, 0.0264, 0.0368, 0.03885, 0.02759, 0.02557, 0.043, 0.005678, 0.0368, 0.03885, 0.03734, 0.05616, 0.02819, 0.04354, 0.02373, 0.02835, 0.02759, 0.02557, 0.5632, 0.9075, 0.546, 0.8665, 0.5798, 0.883, 0.578, 0.8887, 0.5874, 0.926, 0.5817, 0.9204, 0.5862, 0.9069, 0.5901, 0.9198, 0.6139, 0.9377, 0.5874, 0.926, 0.5901, 0.9198, 0.6134, 0.9389, 0.5817, 0.9204, 0.5752, 0.9171, 0.584, 0.8995, 0.5862, 0.9069, 0.5752, 0.9171, 0.5632, 0.9075, 0.578, 0.8887, 0.584, 0.8995, 0.4868, 0.872, 0.4952, 0.8546, 0.5055, 0.8629, 0.5051, 0.8736, 0.9305, 0.4068, 0.9352, 0.4171, 0.9271, 0.4171, 0.1991, 0.9198, 0.2077, 0.917, 0.2077, 0.9265, 0.1991, 0.9198, 0.2077, 0.9265, 0.2002, 0.9307, 0.5031, 0.9446, 0.4954, 0.9472, 0.4911, 0.9423, 0.9014, 0.4189, 0.9001, 0.4068, 0.9112, 0.4118, 0.2002, 0.9307, 0.2077, 0.9265, 0.2053, 0.9358, 0.5031, 0.9446, 0.4911, 0.9423, 0.5023, 0.9332, 0.9014, 0.4189, 0.9112, 0.4118, 0.9112, 0.4218, 0.5023, 0.9332, 0.4911, 0.9423, 0.4952, 0.9302, 0.2335, 0.9321, 0.2277, 0.9245, 0.2335, 0.9187, 0.9519, 0.01774, 0.946, 0.01673, 0.9413, 0.00629, 0.9452, 0.003072, 0.8854, 0.414, 0.8891, 0.4084, 0.9001, 0.4068, 0.9001, 0.4237, 0.7859, 0.9058, 0.7748, 0.9239, 0.7586, 0.9218, 0.9483, 0.03293, 0.9313, 0.03365, 0.9417, 0.02407, 0.9519, 0.01774, 0.4911, 0.9423, 0.4936, 0.9297, 0.5012, 0.9091, 0.5031, 0.9316, 0.4952, 0.9302, 0.1354, 0.917, 0.142, 0.9194, 0.1429, 0.9291, 0.1332, 0.9303, 0.946, 0.01673, 0.9519, 0.01774, 0.9417, 0.02407, 0.7819, 0.9334, 0.7593, 0.9334, 0.7586, 0.9218, 0.7748, 0.9239, 0.2163, 0.9356, 0.2077, 0.936, 0.2099, 0.9262, 0.2163, 0.917, 0.4645, 0.05533, 0.4546, 0.03374, 0.4756, 0.03468, 0.4785, 0.04951, 0.1292, 0.9361, 0.1332, 0.9303, 0.1429, 0.9291, 0.1429, 0.9475, 0.273, 0.273, 0.3208, 0.3627, 0.2904, 0.3893, 0.2378, 0.2971, 0.3549, 0.4635, 0.358, 0.4847, 0.3465, 0.4918, 0.3377, 0.4736, 0.358, 0.4847, 0.3585, 0.5145, 0.3585, 0.5145, 0.3465, 0.4918, 0.3585, 0.5145, 0.3715, 0.5374, 0.3683, 0.5395, 0.3585, 0.5145, 0.9471, 0.3485, 0.9473, 0.424, 0.9432, 0.4237, 0.9473, 0.3499, 0.4661, 0.8979, 0.4854, 0.9007, 0.4978, 0.8917, 0.5022, 0.8975, 0.5055, 0.9091, 0.4794, 0.9046, 0.2662, 0.1595, 0.1659, 0.1078, 0.2091, 0.05956, 0.3267, 0.102, 0.8827, 0.9309, 0.8926, 0.9237, 0.9075, 0.954, 0.8825, 0.9588, 0.4739, 0.9484, 0.4579, 0.9297, 0.458, 0.9284, 0.4733, 0.9091, 0.4739, 0.9147, 0.478, 0.1375, 0.471, 0.1404, 0.4536, 0.13, 0.4631, 0.1261, 0.4631, 0.1261, 0.4536, 0.13, 0.4407, 0.09648, 0.4549, 0.09056, 0.4549, 0.09056, 0.4407, 0.09648, 0.4297, 0.06983, 0.4416, 0.06487, 0.4416, 0.06487, 0.4297, 0.06983, 0.429, 0.062, 0.4259, 0.05529, 0.7862, 0.05309, 0.8362, 0.0361, 0.8783, 0.02344, 0.8564, 0.05351, 0.8362, 0.0361, 0.8642, 0.01549, 0.8618, 0.002644, 0.8783, 0.02344, 0.9228, 0.2986, 0.9128, 0.3265, 0.8975, 0.3258, 0.901, 0.3103, 0.9072, 0.2998, 0.9128, 0.3265, 0.9276, 0.3633, 0.8925, 0.3573, 0.8975, 0.3258, 0.9276, 0.3633, 0.9324, 0.3697, 0.9147, 0.3732, 0.8941, 0.3821, 0.8925, 0.3573, 0.3208, 0.3627, 0.3525, 0.4439, 0.3303, 0.4583, 0.2904, 0.3893, 0.8772, 0.9051, 0.8772, 0.9051, 0.8751, 0.8249, 0.8772, 0.8249, 0.6877, 0.5865, 0.6883, 0.5863, 0.6988, 0.6108, 0.6988, 0.6108, 0.6645, 0.5678, 0.6795, 0.5616, 0.6883, 0.5863, 0.6877, 0.5865, 0.6369, 0.538, 0.6658, 0.5259, 0.6795, 0.5616, 0.6645, 0.5678, 0.5932, 0.4688, 0.6357, 0.4511, 0.6658, 0.5259, 0.6369, 0.538, 0.5469, 0.3707, 0.5943, 0.3506, 0.6357, 0.4511, 0.5932, 0.4688, 0.514, 0.279, 0.5565, 0.2612, 0.5943, 0.3506, 0.5469, 0.3707, 0.2141, 0.1903, 0.273, 0.273, 0.2378, 0.2971, 0.1838, 0.2104, 0.6648, 0.6417, 0.6297, 0.6944, 0.6051, 0.721, 0.5512, 0.7078, 0.7687, 0.854, 0.7634, 0.8296, 0.7745, 0.8249, 0.7746, 0.8535, 0.3996, 0.9507, 0.3929, 0.9275, 0.3945, 0.8877, 0.3996, 0.8906, 0.9759, 0.4279, 0.9849, 0.4246, 0.984, 0.4841, 0.9711, 0.4814, 0.8749, 0.9124, 0.8749, 0.9202, 0.8739, 0.9144, 0.8739, 0.9124, 0.8898, 0.3038, 0.901, 0.3103, 0.8975, 0.3258, 0.8854, 0.3234, 0.4103, 0.3878, 0.3803, 0.4253, 0.3577, 0.3445, 0.4155, 0.3057, 0.7132, 0.7933, 0.7178, 0.793, 0.7155, 0.8228, 0.7093, 0.8163, 0.7554, 0.8685, 0.7454, 0.877, 0.7364, 0.877, 0.7414, 0.8664, 0.8134, 0.9058, 0.8134, 0.9566, 0.805, 0.9555, 0.8031, 0.9092, 0.9797, 0.9776, 0.9756, 0.914, 0.977, 0.9083, 0.9843, 0.9718, 0.9762, 0.871, 0.9843, 0.8728, 0.977, 0.9083, 0.9756, 0.914, 0.9052, 0.9159, 0.9294, 0.9164, 0.9136, 0.945, 0.9085, 0.952, 0.5547, 0.7395, 0.6009, 0.7854, 0.5534, 0.8537, 0.546, 0.7803, 0.3244, 0.9613, 0.3389, 0.8878, 0.343, 0.8877, 0.343, 0.9608, 0.7025, 0.8712, 0.7134, 0.8671, 0.7033, 0.9113, 0.6883, 0.9235, 0.8854, 0.3234, 0.8975, 0.3258, 0.8925, 0.3573, 0.8911, 0.3559, 0.8901, 0.355, 0.5789, 0.721, 0.6754, 0.7947, 0.6681, 0.7967, 0.5578, 0.7211, 0.7249, 0.721, 0.7269, 0.7214, 0.7178, 0.793, 0.7132, 0.7933, 0.6009, 0.7854, 0.6605, 0.8435, 0.6179, 0.8537, 0.5534, 0.8537, 0.5906, 0.5366, 0.5433, 0.5856, 0.5551, 0.5679, 0.5439, 0.5459, 0.9711, 0.4814, 0.984, 0.4841, 0.9785, 0.5967, 0.9779, 0.5971, 0.8854, 0.02174, 0.8783, 0.02344, 0.8618, 0.002644, 0.8729, 0.0, 0.1614, 0.917, 0.1675, 0.9192, 0.1678, 0.9243, 0.1678, 0.9427, 0.1601, 0.9442, 0.1563, 0.9256, 0.7093, 0.8163, 0.7155, 0.8228, 0.7134, 0.8671, 0.7025, 0.8712, 0.7373, 0.9058, 0.7346, 0.9058, 0.7364, 0.877, 0.7454, 0.877, 0.8752, 0.9051, 0.8752, 0.9084, 0.873, 0.9123, 0.873, 0.9051, 0.7612, 0.8636, 0.7508, 0.8367, 0.7634, 0.8296, 0.7687, 0.854, 0.2662, 0.1595, 0.3236, 0.2378, 0.273, 0.273, 0.2141, 0.1903, 0.4574, 0.3026, 0.514, 0.279, 0.5469, 0.3707, 0.485, 0.3966, 0.485, 0.3966, 0.5469, 0.3707, 0.5932, 0.4688, 0.5386, 0.4908, 0.5386, 0.4908, 0.5932, 0.4688, 0.6369, 0.538, 0.5986, 0.5539, 0.5986, 0.5539, 0.6369, 0.538, 0.6645, 0.5678, 0.643, 0.5768, 0.643, 0.5768, 0.6645, 0.5678, 0.6877, 0.5865, 0.6834, 0.5904, 0.6834, 0.5904, 0.6877, 0.5865, 0.6988, 0.6108, 0.6947, 0.6126, 0.6947, 0.6126, 0.6988, 0.6108, 0.7321, 0.684, 0.7301, 0.6848, 0.3577, 0.3445, 0.3803, 0.4253, 0.3525, 0.4439, 0.3208, 0.3627, 0.07211, 0.05097, 0.05748, 0.0264, 0.07295, 0.01556, 0.09147, 0.03808, 0.09028, 0.08158, 0.07211, 0.05097, 0.09147, 0.03808, 0.11, 0.06857, 0.09642, 0.09594, 0.09028, 0.08158, 0.11, 0.06857, 0.1088, 0.1007, 0.1054, 0.1065, 0.09642, 0.09594, 0.1088, 0.1007, 0.1134, 0.1003, 0.1271, 0.1304, 0.1054, 0.1065, 0.1134, 0.1003, 0.1435, 0.1202, 0.4546, 0.03374, 0.4399, 0.04952, 0.4232, 0.04033, 0.4371, 0.0, 0.4762, 0.08171, 0.4674, 0.08538, 0.4504, 0.06121, 0.4645, 0.05533, 0.4873, 0.1092, 0.4804, 0.1121, 0.4674, 0.08538, 0.4762, 0.08171, 0.496, 0.13, 0.4908, 0.1322, 0.4804, 0.1121, 0.4873, 0.1092, 0.5069, 0.1516, 0.5036, 0.1529, 0.4908, 0.1322, 0.496, 0.13, 0.5172, 0.1728, 0.5027, 0.1788, 0.5036, 0.1529, 0.5069, 0.1516, 0.1838, 0.2104, 0.1271, 0.1304, 0.1435, 0.1202, 0.2141, 0.1903, 0.4579, 0.8699, 0.4868, 0.872, 0.4913, 0.8919, 0.4748, 0.8923, 0.5458, 0.8546, 0.5458, 0.9349, 0.5436, 0.935, 0.5424, 0.8551, 0.7249, 0.8197, 0.7214, 0.7939, 0.7272, 0.793, 0.7302, 0.8175, 0.3734, 0.4744, 0.3632, 0.5112, 0.3585, 0.5145, 0.358, 0.4847, 0.3783, 0.4459, 0.3734, 0.4744, 0.358, 0.4847, 0.3549, 0.4635, 0.3236, 0.2378, 0.3577, 0.3445, 0.3208, 0.3627, 0.273, 0.273, 0.5565, 0.2612, 0.514, 0.279, 0.5027, 0.1788, 0.5172, 0.1728, 0.3789, 0.2, 0.4155, 0.3057, 0.3577, 0.3445, 0.3236, 0.2378, 0.7033, 0.9113, 0.7134, 0.8671, 0.7287, 0.8568, 0.7327, 0.8859, 0.7134, 0.8671, 0.7155, 0.8228, 0.7249, 0.8197, 0.7287, 0.8568, 0.7155, 0.8228, 0.7178, 0.793, 0.7214, 0.7939, 0.7249, 0.8197, 0.7178, 0.793, 0.7269, 0.7214, 0.7327, 0.7222, 0.7214, 0.7939, 0.6121, 0.5906, 0.6648, 0.6417, 0.5512, 0.7078, 0.5433, 0.5856, 0.6924, 0.6135, 0.6947, 0.6126, 0.7301, 0.6848, 0.7291, 0.6853, 0.6799, 0.5918, 0.6819, 0.591, 0.6834, 0.5904, 0.6947, 0.6126, 0.6924, 0.6135, 0.695, 0.8629, 0.6754, 0.8665, 0.7038, 0.8135, 0.7061, 0.8147, 0.6152, 0.5836, 0.6121, 0.5906, 0.5433, 0.5856, 0.5906, 0.5366, 0.5091, 0.504, 0.5284, 0.4959, 0.5906, 0.5366, 0.5439, 0.5459, 0.4263, 0.4211, 0.4456, 0.413, 0.5284, 0.4959, 0.5091, 0.504, 0.3076, 0.671, 0.3224, 0.7365, 0.2951, 0.7452, 0.283, 0.6754, 0.3267, 0.102, 0.3789, 0.2, 0.3236, 0.2378, 0.2662, 0.1595, 0.7554, 0.8685, 0.7414, 0.8664, 0.7508, 0.8367, 0.7612, 0.8636, 0.8767, 0.9125, 0.8767, 0.9197, 0.8749, 0.9202, 0.8749, 0.9124, 0.9432, 0.357, 0.9396, 0.3805, 0.9324, 0.3697, 0.9276, 0.3633, 0.9415, 0.325, 0.9432, 0.357, 0.9276, 0.3633, 0.9128, 0.3265, 0.9432, 0.2931, 0.9415, 0.325, 0.9128, 0.3265, 0.9228, 0.2986, 0.6146, 0.8574, 0.6188, 0.8537, 0.6373, 0.8767, 0.627, 0.8778, 0.1435, 0.1202, 0.1134, 0.1003, 0.1269, 0.08614, 0.1659, 0.1078, 0.4504, 0.06121, 0.4416, 0.06487, 0.4259, 0.05529, 0.4232, 0.04033, 0.4399, 0.04952, 0.4674, 0.08538, 0.4549, 0.09056, 0.4416, 0.06487, 0.4504, 0.06121, 0.4804, 0.1121, 0.4631, 0.1261, 0.4549, 0.09056, 0.4674, 0.08538, 0.4908, 0.1322, 0.478, 0.1375, 0.4631, 0.1261, 0.4804, 0.1121, 0.5036, 0.1529, 0.4942, 0.1569, 0.478, 0.1375, 0.4908, 0.1322, 0.5027, 0.1788, 0.4784, 0.189, 0.4942, 0.1569, 0.5036, 0.1529, 0.2141, 0.1903, 0.1435, 0.1202, 0.1659, 0.1078, 0.2662, 0.1595, 0.4748, 0.8923, 0.4913, 0.8919, 0.4978, 0.8917, 0.4854, 0.9007, 0.4661, 0.8979, 0.514, 0.279, 0.4574, 0.3026, 0.468, 0.2457, 0.4784, 0.189, 0.5027, 0.1788, 0.9056, 0.8928, 0.9012, 0.8711, 0.9238, 0.8732, 0.9302, 0.9043, 0.9056, 0.8928, 0.9302, 0.9043, 0.9294, 0.9164, 0.9052, 0.9159, 0.9012, 0.8711, 0.8871, 0.7972, 0.9098, 0.8115, 0.9238, 0.8732, 0.3076, 0.671, 0.283, 0.6754, 0.274, 0.629, 0.3136, 0.6361, 0.9658, 0.7045, 0.9425, 0.6857, 0.9396, 0.5854, 0.9658, 0.5969, 0.8871, 0.7972, 0.8879, 0.7578, 0.9109, 0.7639, 0.9098, 0.8115, 0.2951, 0.7452, 0.3059, 0.7636, 0.2277, 0.6863, 0.274, 0.629, 0.283, 0.6754, 0.9425, 0.6857, 0.8799, 0.667, 0.9289, 0.5624, 0.9396, 0.5854, 0.3076, 0.671, 0.3244, 0.6723, 0.3223, 0.7524, 0.3224, 0.7365, 0.8879, 0.7578, 0.907, 0.7045, 0.9302, 0.7155, 0.9109, 0.7639, 0.3059, 0.7636, 0.3172, 0.8387, 0.2407, 0.7519, 0.2277, 0.6863, 0.8799, 0.667, 0.8782, 0.5979, 0.9471, 0.5028, 0.9289, 0.5624, 0.9764, 0.2863, 0.972, 0.336, 0.9519, 0.3395, 0.9603, 0.2702, 0.9337, 0.8743, 0.9545, 0.871, 0.9545, 0.9713, 0.9302, 0.9723, 0.3172, 0.8387, 0.3244, 0.9187, 0.2477, 0.8321, 0.2407, 0.7519, 0.8782, 0.5979, 0.8802, 0.5193, 0.9496, 0.4246, 0.9471, 0.5028, 0.972, 0.336, 0.9831, 0.4076, 0.9622, 0.4157, 0.9519, 0.3395, 0.7346, 0.1674, 0.7862, 0.05309, 0.8564, 0.05351, 0.8494, 0.07272, 0.801, 0.1724, 0.4784, 0.189, 0.468, 0.2457, 0.4364, 0.2657, 0.4718, 0.1928, 0.8926, 0.9237, 0.9019, 0.9191, 0.9075, 0.954, 0.9075, 0.954, 0.9019, 0.9191, 0.9052, 0.9159, 0.9085, 0.952, 0.3244, 0.6723, 0.3076, 0.671, 0.3136, 0.6361, 0.3176, 0.6082, 0.3196, 0.6054, 0.8782, 0.86, 0.9064, 0.8735, 0.9019, 0.9191, 0.8926, 0.9237, 0.4155, 0.3332, 0.4343, 0.3188, 0.4574, 0.3026, 0.485, 0.3966, 0.4456, 0.413, 0.4456, 0.413, 0.485, 0.3966, 0.5386, 0.4908, 0.5284, 0.4959, 0.6717, 0.9931, 0.6572, 0.9891, 0.6525, 0.9033, 0.6734, 0.9194, 0.6734, 0.9194, 0.6525, 0.9033, 0.6715, 0.8537, 0.6734, 0.8709, 0.6152, 0.5836, 0.643, 0.5768, 0.6834, 0.5904, 0.3635, 0.9525, 0.3761, 0.9419, 0.3751, 0.9647, 0.3761, 0.9673, 0.3803, 0.4253, 0.3783, 0.4459, 0.3549, 0.4635, 0.3525, 0.4439, 0.3525, 0.4439, 0.3549, 0.4635, 0.3377, 0.4736, 0.3303, 0.4583, 0.4103, 0.3878, 0.4066, 0.4141, 0.3783, 0.4459, 0.3803, 0.4253, 0.3635, 0.9525, 0.3661, 0.8903, 0.3716, 0.8877, 0.3761, 0.9419, 0.7033, 0.9113, 0.7054, 0.938, 0.6907, 0.9461, 0.6883, 0.9235, 0.8821, 0.4134, 0.8854, 0.4246, 0.8209, 0.3724, 0.8451, 0.3666, 0.8451, 0.3666, 0.8209, 0.3724, 0.7685, 0.2736, 0.7845, 0.2698, 0.9764, 0.2863, 0.9603, 0.2702, 0.966, 0.2556, 0.9831, 0.2606, 0.468, 0.2457, 0.4574, 0.3026, 0.4343, 0.3188, 0.4364, 0.2657, 0.9064, 0.8735, 0.8782, 0.86, 0.8823, 0.8353, 0.8923, 0.8127, 0.9735, 0.6887, 0.9758, 0.6652, 0.9899, 0.6573, 0.9899, 0.6768, 0.7685, 0.2736, 0.7346, 0.1674, 0.801, 0.1724, 0.7845, 0.2698, 0.9785, 0.5967, 0.9899, 0.6573, 0.9758, 0.6652, 0.9779, 0.5971, 0.9779, 0.5971, 0.9758, 0.6652, 0.9658, 0.6612, 0.9702, 0.5876, 0.3942, 0.9679, 0.3881, 0.9455, 0.3929, 0.9275, 0.3996, 0.9507, 0.6681, 0.7967, 0.6605, 0.8435, 0.6009, 0.7854, 0.5578, 0.7211, 0.6681, 0.7967, 0.6009, 0.7854, 0.5547, 0.7395, 0.7025, 0.8712, 0.695, 0.8629, 0.7061, 0.8147, 0.7093, 0.8163, 0.627, 0.8778, 0.6373, 0.8767, 0.6525, 0.8809, 0.6476, 0.9133, 0.6139, 0.8993, 0.627, 0.8778, 0.6476, 0.9133, 0.6525, 0.9657, 0.05748, 0.0264, 0.043, 0.005678, 0.06095, 0.004087, 0.07295, 0.01556, 0.07295, 0.01556, 0.06095, 0.004087, 0.06775, 0.0, 0.08065, 0.009756, 0.08606, 0.02478, 0.585, 0.8537, 0.5824, 0.8779, 0.5798, 0.883, 0.546, 0.8665, 0.6139, 0.8608, 0.6119, 0.8661, 0.6005, 0.8717, 0.6062, 0.8599, 0.8901, 0.355, 0.8911, 0.3559, 0.8937, 0.3777, 0.8898, 0.3802, 0.6062, 0.8599, 0.6005, 0.8717, 0.5939, 0.875, 0.5997, 0.8567, 0.5997, 0.8567, 0.5939, 0.875, 0.5824, 0.8779, 0.585, 0.8537, 0.4868, 0.872, 0.5051, 0.8736, 0.5032, 0.8847, 0.4913, 0.8919, 0.2234, 0.9285, 0.2163, 0.9201, 0.2234, 0.917, 0.1821, 0.9325, 0.1911, 0.9263, 0.1911, 0.936, 0.1821, 0.9325, 0.1839, 0.9217, 0.1911, 0.9263, 0.9305, 0.3893, 0.9282, 0.3756, 0.9334, 0.3823, 0.9214, 0.3938, 0.9187, 0.3863, 0.9305, 0.3893, 0.1839, 0.9217, 0.1898, 0.917, 0.1911, 0.9263, 0.9305, 0.3893, 0.9187, 0.3863, 0.9282, 0.3756, 0.9181, 0.4241, 0.9112, 0.4204, 0.9181, 0.4125, 0.9187, 0.3863, 0.9157, 0.3776, 0.9282, 0.3756, 0.9112, 0.4204, 0.9119, 0.4068, 0.9181, 0.4125, 0.1911, 0.9326, 0.1943, 0.917, 0.1991, 0.9203, 0.1974, 0.9315, 0.1678, 0.9287, 0.1821, 0.917, 0.1821, 0.9351, 0.1714, 0.9344, 0.9193, 0.4068, 0.8937, 0.389, 0.9095, 0.3902, 0.9324, 0.3697, 0.9374, 0.3856, 0.9282, 0.3756, 0.9147, 0.3732, 0.9282, 0.3756, 0.9157, 0.3776, 0.9166, 0.3844, 0.8941, 0.3821, 0.9147, 0.3732, 0.149, 0.9477, 0.1449, 0.9346, 0.1536, 0.9346, 0.1563, 0.9447, 0.1974, 0.9315, 0.1991, 0.938, 0.1911, 0.9326, 0.9166, 0.3844, 0.9095, 0.3902, 0.8937, 0.389, 0.8941, 0.3821, 0.9181, 0.42, 0.9197, 0.4082, 0.9215, 0.4068, 0.9271, 0.42, 0.4645, 0.05533, 0.4504, 0.06121, 0.4399, 0.04952, 0.4546, 0.03374, 0.1429, 0.9296, 0.1563, 0.917, 0.1536, 0.9346, 0.1449, 0.9346])
me_plane.use_remesh_preserve_volume = False
me_plane.use_remesh_preserve_attributes = False
me_plane.use_mirror_vertex_groups = False
me_plane.update()
arm_armature = bpy.data.armatures.new('Armature')  # bones are not reproduced

# ---- objects
ob_armature = bpy.data.objects.new('Armature', arm_armature)
ob_plane = bpy.data.objects.new('Plane', me_plane)
ob_lamp = bpy.data.objects.new('Lamp', light_lamp)
ob_camera = bpy.data.objects.new('Camera', cam_camera)

# ---- transforms, parenting, visibility, modifiers, constraints
ob_armature.location = (0.07544, 2.354, 0.235)
ob_armature.rotation_euler = (1.571, 0.0, 0.0)
ob_armature.show_in_front = True
ob_armature.lineart.crease_threshold = 0.0
ob_plane.parent = ob_armature
ob_plane.matrix_parent_inverse = Matrix(((1.0, 0.0, 1.164e-10, -0.07544), (0.0, -0.05234, 0.9986, -0.1115), (0.0, -0.9986, -0.05234, 2.363), (0.0, 0.0, 0.0, 1.0)))
ob_plane.location = (0.0, 1.709, 0.0)
ob_plane.lineart.crease_threshold = 0.0
_vg = ob_plane.vertex_groups.new(name='Bone')
for _i, _w in zip([0, 1, 2, 3, 4, 5, 6, 8, 10, 16, 19, 21, 23, 25, 26, 27, 28, 29, 31, 32, 33, 34, 35, 37, 42, 43, 47, 48, 49, 51, 52, 53, 54, 55, 56, 57, 58, 59, 65, 71, 72, 73, 74, 75, 76, 77, 78, 79, 80, 81, 82, 83, 84, 85, 86, 87, 88, 89, 90, 91, 92, 106, 107, 108, 109, 110, 111, 112, 113, 114, 135, 138, 139, 140, 145, 146, 147, 148, 149, 150, 151, 152, 153, 154, 155, 156, 157, 158, 159, 160, 161, 162, 163, 164, 165, 166, 167, 168, 169, 170, 171, 172, 173, 174, 176, 177, 178, 180, 182, 188, 191, 193, 195, 197, 199, 200, 201, 202, 203, 204, 211, 212, 213, 214, 215, 216, 217, 218, 219, 226, 227, 228, 229, 230, 231, 232, 233, 234, 235, 236, 238, 244, 245, 251, 252, 253, 255, 256, 257, 258, 259, 260, 261, 262, 263, 270, 277, 278, 279, 280, 281, 282, 283, 284, 285, 286, 287, 288, 289, 290, 291, 292, 312, 313, 314, 318, 319, 320, 345, 346, 347, 353, 354, 355, 356, 357, 358, 359, 360, 361, 362, 363, 364, 365, 366, 367, 368, 369, 370, 371, 372, 373, 374, 375, 376, 377, 378, 379, 380, 381, 382], [0.1484, 0.1747, 0.1538, 0.0584, 0.1654, 0.08177, 0.1742, 0.1725, 0.1194, 0.2004, 0.2404, 0.1865, 0.1666, 0.1655, 0.001016, 0.1512, 0.08351, 0.1449, 0.1289, 0.7027, 0.1253, 0.08256, 0.1491, 0.07019, 0.09648, 0.09381, 0.152, 0.3351, 0.07972, 0.6951, 0.182, 0.1405, 0.1321, 0.1356, 0.1346, 0.1329, 0.4778, 0.09876, 0.1037, 0.5216, 0.1384, 0.1562, 0.1581, 0.08413, 0.1505, 0.1668, 0.178, 0.04036, 0.248, 0.1693, 0.1533, 0.1551, 0.1465, 0.1411, 0.1481, 0.05376, 0.07022, 0.06885, 0.04327, 0.07218, 0.00434, 0.2239, 0.1116, 0.2648, 0.001485, 0.1001, 0.07199, 0.1495, 0.1967, 0.08137, 0.001372, 0.08153, 0.3183, 0.2202, 0.06716, 0.1303, 0.1436, 0.1373, 0.1427, 0.1303, 0.1642, 0.1376, 0.1441, 0.1526, 0.133, 0.1464, 0.1508, 0.1502, 0.1492, 0.1471, 0.1541, 0.1516, 0.1498, 0.1534, 0.1451, 0.1567, 0.1493, 0.152, 0.1524, 0.1399, 0.1315, 0.1085, 0.06311, 0.1028, 0.0916, 0.03869, 0.07382, 0.05306, 0.01423, 0.08763, 0.04974, 0.06934, 0.08041, 0.09551, 0.105, 0.04116, 0.1089, 0.743, 0.1997, 0.06721, 0.1497, 0.1244, 0.1198, 0.1236, 0.1233, 0.124, 0.6907, 0.08607, 0.09195, 0.06245, 0.07882, 0.09883, 0.1196, 0.1251, 0.1237, 0.1197, 0.6038, 0.08086, 0.06821, 0.1108, 0.05392, 0.08492, 0.0628, 0.1007, 0.1226, 0.07457, 0.618, 0.1231, 0.1097, 0.1082, 0.1138, 0.1147, 0.1165, 0.1939, 0.05336, 0.0618, 0.2365, 0.1153, 0.07079, 0.1024, 0.02578, 0.04573, 0.09144, 0.05659, 0.01756, 0.08945, 0.08832, 0.09084, 0.1034, 0.1089, 0.111, 0.05587, 0.08147, 0.02135, 0.05392, 0.05109, 0.09459, 0.04053, 0.03854, 0.119, 0.1271, 0.03143, 0.1109, 0.1139, 0.1236, 0.1121, 0.1188, 0.1241, 0.09623, 0.1139, 0.1096, 0.1043, 0.1167, 0.1233, 0.1095, 0.1079, 0.1076, 0.108, 0.1089, 0.1046, 0.1057, 0.1067, 0.1038, 0.1102, 0.1009, 0.1069, 0.1078, 0.104, 0.1142, 0.1229, 0.1171]): _vg.add([_i], _w, 'REPLACE')
_vg = ob_plane.vertex_groups.new(name='Bone.001')
for _i, _w in zip([1, 5, 7, 9, 16, 24, 26, 28, 32, 34, 36, 38, 42, 45, 46, 51, 58, 59, 60, 61, 65, 69, 70, 71, 86, 87, 89, 90, 91, 106, 110, 112, 113, 114, 115, 116, 118, 130, 131, 132, 133, 134, 135, 136, 137, 138, 139, 140, 141, 173, 177, 179, 181, 188, 196, 198, 200, 202, 204, 205, 206, 217, 219, 220, 221, 233, 235, 237, 239, 244, 249, 250, 255, 262, 263, 264, 265, 270, 274, 275, 277, 292, 295, 312, 318, 319, 320, 321, 322, 324, 336, 337, 338, 339, 340, 341, 342, 343, 344, 345, 346, 347, 348], [0.1486, 0.7152, 0.7354, 0.2652, 0.1315, 0.2623, 0.7368, 0.714, 0.1087, 0.8507, 0.8454, 0.1006, 0.8362, 0.1328, 0.8411, 0.1219, 0.1684, 0.7573, 0.7718, 0.1469, 0.7589, 0.1821, 0.7674, 0.1498, 0.1193, 0.007694, 0.04973, 0.02078, 0.004035, 0.1995, 0.01127, 0.04309, 0.05798, 0.7184, 0.7443, 0.1803, 0.02608, 0.1132, 0.1408, 0.03336, 0.06598, 0.1382, 0.7387, 0.3003, 0.05487, 0.7161, 0.16, 0.04151, 0.02564, 0.152, 0.6999, 0.7227, 0.2629, 0.1547, 0.2599, 0.7244, 0.7006, 0.1009, 0.8879, 0.8946, 0.05516, 0.1263, 0.8469, 0.8549, 0.1161, 0.1212, 0.8345, 0.8347, 0.09819, 0.8277, 0.1316, 0.8332, 0.1458, 0.1801, 0.741, 0.7589, 0.1435, 0.75, 0.1797, 0.7559, 0.2306, 0.1263, 0.03311, 0.2051, 0.01305, 0.05128, 0.7016, 0.7311, 0.1768, 0.01674, 0.111, 0.14, 0.03143, 0.02101, 0.06385, 0.1383, 0.7261, 0.2975, 0.05209, 0.7014, 0.164, 0.03916, 0.01421]): _vg.add([_i], _w, 'REPLACE')
_vg = ob_plane.vertex_groups.new(name='Bone.002')
for _i, _w in zip([5, 7, 9, 11, 22, 24, 26, 28, 36, 38, 39, 44, 45, 46, 60, 61, 62, 65, 68, 69, 70, 114, 115, 116, 117, 118, 119, 120, 130, 131, 132, 133, 134, 135, 136, 137, 138, 141, 177, 179, 181, 183, 194, 196, 198, 200, 205, 206, 220, 221, 222, 237, 239, 240, 247, 248, 249, 250, 263, 264, 265, 266, 270, 272, 273, 274, 275, 320, 321, 322, 323, 324, 326, 336, 337, 338, 339, 340, 341, 342, 343, 344, 345, 348], [0.00734, 0.1168, 0.4077, 0.07454, 0.08259, 0.4361, 0.1176, 0.00364, 0.09768, 0.704, 0.04025, 0.1418, 0.6942, 0.1005, 0.1169, 0.576, 0.06446, 0.0008885, 0.09289, 0.5148, 0.1182, 0.007552, 0.1191, 0.4973, 0.06734, 0.07805, 0.007718, 0.05208, 0.3308, 0.2994, 0.5401, 0.3247, 0.2646, 0.1146, 0.4021, 0.1208, 0.006259, 0.08725, 0.01363, 0.1213, 0.4067, 0.05562, 0.07431, 0.433, 0.122, 0.009889, 0.07597, 0.8357, 0.09972, 0.7509, 0.1405, 0.1029, 0.7037, 0.01019, 0.005951, 0.1477, 0.6949, 0.1047, 0.004629, 0.1215, 0.5722, 0.03444, 0.007762, 0.01019, 0.09856, 0.5128, 0.1229, 0.01387, 0.1235, 0.4934, 0.03952, 0.06773, 0.03836, 0.3241, 0.2967, 0.5445, 0.6095, 0.3207, 0.2642, 0.1191, 0.4006, 0.1103, 0.01254, 0.07242]): _vg.add([_i], _w, 'REPLACE')
_vg = ob_plane.vertex_groups.new(name='Bone.003')
for _i, _w in zip([12, 13, 15, 17, 18, 20, 22, 30, 39, 40, 41, 44, 50, 62, 63, 64, 66, 67, 68, 132, 133, 143, 144, 184, 185, 187, 189, 190, 192, 206, 207, 208, 209, 210, 222, 223, 224, 225, 240, 241, 242, 243, 246, 247, 248, 254, 266, 267, 268, 269, 271, 272, 273, 276, 338, 339, 351], [0.982, 0.7584, 0.9772, 0.9813, 0.9756, 0.7732, 0.02311, 0.9419, 0.2189, 0.9297, 0.9805, 0.156, 0.9839, 0.07771, 0.7533, 0.9784, 0.967, 0.8196, 0.1103, 0.05211, 0.01094, 0.08382, 0.7011, 0.9815, 0.7336, 0.9719, 0.9805, 0.9726, 0.686, 0.0421, 0.7981, 0.9782, 0.978, 0.9798, 0.1514, 0.8732, 0.9419, 0.9808, 0.1614, 0.9775, 0.9774, 0.9804, 0.9499, 0.8125, 0.1567, 0.9839, 0.04968, 0.8301, 0.9723, 0.9813, 0.9651, 0.7149, 0.1001, 0.9843, 0.05028, 0.0508, 0.7186]): _vg.add([_i], _w, 'REPLACE')
_vg = ob_plane.vertex_groups.new(name='Bone.010')
for _i, _w in zip([44, 132, 179, 181, 183, 185, 192, 194, 196, 198, 206, 207, 221, 222, 223, 237, 239, 240, 247, 248, 249, 264, 265, 266, 267, 272, 273, 274, 275, 321, 322, 323, 324, 325, 326, 327, 328, 329, 331, 333, 335, 336, 337, 338, 339, 340, 341, 342, 343, 344, 348, 349, 350, 351], [0.02877, 0.007017, 0.0642, 0.2209, 0.938, 0.2222, 0.2334, 0.8161, 0.2244, 0.06178, 0.01123, 0.0935, 0.02685, 0.08751, 0.01029, 0.01446, 0.1688, 0.7934, 0.03428, 0.2213, 0.09948, 0.0605, 0.2456, 0.8934, 0.1568, 0.1642, 0.6417, 0.2422, 0.06012, 0.06646, 0.2577, 0.9681, 0.5174, 0.8981, 0.525, 0.9699, 0.0115, 0.1604, 0.1175, 0.01564, 0.0006482, 0.4791, 0.409, 0.1977, 0.07353, 0.5132, 0.3968, 0.06124, 0.1999, 0.7482, 0.5753, 0.02098, 0.9909, 0.2594]): _vg.add([_i], _w, 'REPLACE')
_vg = ob_plane.vertex_groups.new(name='Bone.011')
for _i, _w in zip([179, 181, 183, 196, 265, 274, 322, 324, 325, 326, 327, 328, 329, 330, 331, 332, 333, 334, 335, 336, 337, 340, 341, 342, 343, 344, 348, 349], [0.004619, 0.09716, 0.01649, 0.07497, 0.02501, 0.01383, 0.07441, 0.3812, 0.09406, 0.4103, 0.005115, 0.9691, 0.8455, 0.9773, 0.8854, 0.9937, 0.9677, 0.9968, 0.9749, 0.09206, 0.1534, 0.009774, 0.1973, 0.0003957, 0.08662, 0.1058, 0.3215, 0.96]): _vg.add([_i], _w, 'REPLACE')
_vg = ob_plane.vertex_groups.new(name='Bone.012')
for _i, _w in zip([7, 9, 11, 13, 20, 22, 24, 26, 30, 36, 38, 39, 40, 44, 45, 60, 61, 62, 63, 67, 68, 69, 70, 115, 116, 117, 118, 119, 120, 121, 122, 123, 124, 125, 127, 129, 130, 131, 132, 133, 134, 135, 136, 137, 141, 142, 143, 144, 185, 192, 194, 206, 207, 221, 222, 223, 224, 246, 247, 248, 249, 272, 273, 338, 339, 340], [0.05847, 0.2098, 0.8048, 0.2299, 0.2002, 0.787, 0.2022, 0.05608, 0.02122, 0.00603, 0.1548, 0.7096, 0.06879, 0.649, 0.1257, 0.05427, 0.2283, 0.824, 0.2366, 0.1451, 0.7548, 0.2377, 0.0544, 0.06002, 0.239, 0.8765, 0.4882, 0.5806, 0.5038, 0.8855, 0.07411, 0.1191, 0.07032, 0.09688, 0.02803, 0.01562, 0.429, 0.3739, 0.3214, 0.5201, 0.3677, 0.05553, 0.1857, 0.5992, 0.4925, 0.1164, 0.8626, 0.2889, 0.01989, 0.05718, 0.04396, 0.005685, 0.08363, 0.0712, 0.6103, 0.07879, 0.02122, 0.01101, 0.1171, 0.4642, 0.04191, 0.09093, 0.1445, 0.1557, 0.2225, 0.03824]): _vg.add([_i], _w, 'REPLACE')
_vg = ob_plane.vertex_groups.new(name='Bone.013')
for _i, _w in zip([7, 9, 11, 22, 24, 26, 61, 69, 115, 116, 117, 118, 119, 120, 121, 122, 123, 124, 125, 126, 127, 128, 129, 130, 131, 133, 134, 135, 136, 137, 141, 142, 143], [0.007145, 0.1032, 0.1317, 0.06788, 0.08776, 0.00214, 0.03752, 0.03234, 0.002391, 0.08323, 0.04924, 0.3952, 0.3899, 0.4201, 0.1022, 0.9207, 0.8817, 0.9258, 0.9031, 0.9755, 0.9593, 0.9834, 0.9657, 0.1264, 0.1812, 0.04273, 0.2237, 0.003041, 0.0946, 0.2373, 0.3835, 0.8632, 0.001178]): _vg.add([_i], _w, 'REPLACE')
_vg = ob_plane.vertex_groups.new(name='Bone.004')
for _i, _w in zip([0, 2, 3, 4, 6, 8, 10, 19, 21, 23, 25, 27, 29, 31, 32, 33, 35, 37, 43, 47, 48, 49, 51, 52, 53, 54, 55, 56, 57, 72, 73, 74, 75, 76, 77, 78, 80, 81, 82, 83, 84, 85, 88, 91, 107, 108, 111, 113, 140, 145, 146, 147, 148, 149, 150, 151, 152, 153, 154, 155, 156, 157, 158, 159, 160, 161, 162, 163, 164, 165, 166, 167, 168, 169, 170, 171, 172, 173, 174, 175, 176, 177, 178, 180, 182, 186, 188, 191, 193, 195, 197, 199, 200, 201, 202, 203, 211, 212, 213, 214, 215, 216, 217, 218, 226, 227, 228, 229, 230, 231, 232, 233, 234, 235, 236, 238, 244, 245, 251, 252, 253, 255, 256, 257, 258, 259, 260, 261, 262, 263, 270, 277, 278, 279, 280, 281, 282, 283, 284, 285, 286, 287, 288, 289, 290, 291, 292, 293, 294, 295, 296, 297, 298, 301, 302, 311, 312, 313, 314, 315, 316, 317, 318, 319, 320, 345, 346, 347, 352, 353, 354, 355, 356, 357, 358, 359, 360, 361, 362, 363, 364, 365, 366, 367, 368, 369, 370, 371, 372, 373, 374, 375, 376, 377, 378, 379, 380, 381, 382], [0.2669, 0.2702, 0.06522, 0.2764, 0.2699, 0.2389, 0.1521, 0.2919, 0.2767, 0.2728, 0.2794, 0.2685, 0.264, 0.2549, 0.03088, 0.2524, 0.2681, 0.1841, 0.2184, 0.2721, 0.4519, 0.1085, 0.004044, 0.3696, 0.308, 0.2822, 0.2708, 0.2601, 0.2575, 0.2618, 0.2556, 0.2736, 0.1319, 0.2179, 0.2771, 0.2106, 0.3634, 0.2899, 0.275, 0.278, 0.2669, 0.2614, 0.02158, 0.02896, 0.1205, 0.3178, 0.0757, 0.01136, 0.06135, 0.08378, 0.1813, 0.2631, 0.2582, 0.2641, 0.2565, 0.2773, 0.2602, 0.2636, 0.2694, 0.2611, 0.2651, 0.2683, 0.2678, 0.2673, 0.266, 0.2706, 0.2689, 0.2677, 0.27, 0.2652, 0.272, 0.2675, 0.2691, 0.2694, 0.2633, 0.2552, 0.2454, 0.2541, 0.2505, 0.8753, 0.2759, 0.0811, 0.3462, 0.4929, 0.7614, 0.8331, 0.4107, 0.6272, 0.44, 0.338, 0.2755, 0.2516, 0.0886, 0.2485, 0.08009, 0.6457, 0.389, 0.3247, 0.2897, 0.2688, 0.2552, 0.2511, 0.06798, 0.2675, 0.2466, 0.2565, 0.2591, 0.2574, 0.2525, 0.2496, 0.2464, 0.1437, 0.2869, 0.006715, 0.2487, 0.3385, 0.01348, 0.3139, 0.2592, 0.7567, 0.6177, 0.1383, 0.4174, 0.3473, 0.3006, 0.2696, 0.2531, 0.2476, 0.203, 0.05828, 0.07286, 0.3117, 0.2447, 0.3369, 0.2519, 0.604, 0.4541, 0.2693, 0.8359, 0.8298, 0.4835, 0.4, 0.3259, 0.2729, 0.2518, 0.2479, 0.3122, 0.8407, 0.633, 0.113, 0.05332, 0.173, 0.1024, 0.02277, 0.003213, 0.5479, 0.235, 0.8451, 0.6549, 0.09393, 0.1597, 0.8574, 0.3491, 0.4424, 0.0761, 0.08329, 0.2387, 0.5824, 0.7455, 0.5826, 0.2448, 0.2442, 0.248, 0.2434, 0.2478, 0.2511, 0.2671, 0.2468, 0.2471, 0.2508, 0.2443, 0.249, 0.2453, 0.2469, 0.2466, 0.2452, 0.2447, 0.2488, 0.2472, 0.2457, 0.2485, 0.2443, 0.2521, 0.2457, 0.2473, 0.2481, 0.2438, 0.2501, 0.2501]): _vg.add([_i], _w, 'REPLACE')
_vg = ob_plane.vertex_groups.new(name='Bone.005')
for _i, _w in zip([85, 173, 175, 177, 186, 188, 200, 202, 233, 235, 255, 262, 263, 270, 277, 281, 284, 285, 292, 293, 294, 295, 296, 297, 298, 299, 300, 301, 302, 303, 305, 306, 309, 311, 312, 313, 315, 316, 317, 318, 319, 320, 342, 345, 346, 347, 352, 353], [0.001547, 0.4386, 0.0585, 0.09996, 0.1081, 0.2654, 0.09278, 0.003918, 0.1025, 0.02139, 0.02298, 0.3826, 0.08806, 0.05196, 0.158, 0.005662, 0.0173, 0.06369, 0.3897, 0.1501, 0.3154, 0.6088, 0.8163, 0.8202, 0.8824, 0.3635, 0.664, 0.844, 0.8858, 0.001079, 0.4318, 0.2058, 0.04716, 0.439, 0.3959, 0.06125, 0.8473, 0.7927, 0.0725, 0.5506, 0.3883, 0.1031, 0.001334, 0.09703, 0.4197, 0.2199, 0.07711, 0.007916]): _vg.add([_i], _w, 'REPLACE')
_vg = ob_plane.vertex_groups.new(name='Bone.006')
for _i, _w in zip([173, 188, 277, 292, 295, 296, 299, 300, 301, 302, 303, 304, 305, 306, 307, 308, 309, 310, 312, 315, 346], [0.07794, 0.06323, 0.001769, 0.103, 0.2136, 0.09409, 0.5997, 0.3116, 0.1105, 0.07932, 0.9724, 0.9801, 0.5642, 0.79, 1.022, 1.006, 0.9509, 0.9772, 0.06416, 0.02163, 0.03526]): _vg.add([_i], _w, 'REPLACE')
_vg = ob_plane.vertex_groups.new(name='Bone.007')
for _i, _w in zip([0, 1, 2, 3, 4, 5, 6, 8, 10, 14, 16, 19, 21, 23, 25, 27, 28, 29, 31, 32, 33, 35, 37, 42, 43, 47, 48, 49, 51, 52, 53, 54, 55, 56, 57, 58, 59, 65, 71, 72, 73, 74, 75, 76, 77, 78, 79, 80, 81, 82, 83, 84, 85, 86, 87, 88, 89, 90, 91, 92, 93, 94, 95, 96, 99, 105, 106, 107, 108, 109, 110, 111, 112, 113, 114, 138, 139, 140, 145, 146, 147, 148, 149, 150, 151, 152, 153, 154, 155, 156, 157, 158, 159, 160, 161, 162, 163, 164, 165, 166, 167, 168, 169, 170, 171, 172, 174, 175, 176, 178, 180, 182, 186, 191, 193, 195, 197, 199, 201, 202, 203, 211, 212, 213, 214, 215, 216, 217, 218, 226, 227, 228, 229, 230, 231, 232, 234, 236, 238, 245, 251, 252, 253, 255, 256, 257, 258, 259, 260, 261, 278, 279, 280, 281, 282, 283, 284, 285, 286, 287, 288, 289, 290, 291, 313, 314, 317, 352, 353, 354, 355, 356, 357, 358, 359, 360, 361, 362, 363, 364, 365, 366, 367, 368, 369, 370, 371, 372, 373, 374, 375, 376, 377, 378, 379, 380, 381, 382], [0.5606, 0.2857, 0.5538, 0.8524, 0.5422, 0.07882, 0.5445, 0.5794, 0.7178, 0.9347, 0.4295, 0.4588, 0.5275, 0.5491, 0.539, 0.5548, 0.08569, 0.5632, 0.5964, 0.09825, 0.6095, 0.5669, 0.7332, 0.004616, 0.6757, 0.5617, 0.193, 0.7922, 0.1349, 0.4376, 0.5419, 0.5744, 0.5789, 0.5855, 0.5857, 0.1859, 0.05191, 0.06143, 0.2488, 0.5778, 0.5765, 0.5519, 0.7748, 0.6225, 0.5415, 0.5875, 0.9188, 0.3789, 0.5314, 0.5604, 0.5516, 0.5641, 0.5685, 0.358, 0.7815, 0.7201, 0.2228, 0.1153, 0.568, 0.7596, 0.04392, 0.03339, 0.116, 0.06024, 0.01686, 0.9655, 0.2504, 0.7295, 0.4072, 0.1513, 0.3616, 0.8141, 0.4171, 0.4656, 0.07428, 0.08081, 0.2471, 0.54, 0.8399, 0.6796, 0.5752, 0.5867, 0.5735, 0.5908, 0.5409, 0.5757, 0.5644, 0.5534, 0.5864, 0.5703, 0.5631, 0.5638, 0.5647, 0.5679, 0.5576, 0.5606, 0.5627, 0.5574, 0.5698, 0.5531, 0.562, 0.5614, 0.5578, 0.5762, 0.5903, 0.6296, 0.6315, 0.04555, 0.6191, 0.5682, 0.4447, 0.2171, 0.04124, 0.318, 0.4823, 0.5705, 0.6158, 0.628, 0.6263, 0.01993, 0.1301, 0.4498, 0.5413, 0.5792, 0.5933, 0.6037, 0.6048, 0.09177, 0.6201, 0.6754, 0.6505, 0.6286, 0.609, 0.6069, 0.6077, 0.6154, 0.618, 0.6253, 0.5879, 0.6062, 0.6261, 0.08809, 0.2718, 0.04734, 0.4473, 0.5332, 0.5801, 0.6027, 0.6157, 0.6176, 0.6223, 0.578, 0.631, 0.3247, 0.4748, 0.6254, 0.06458, 0.05806, 0.414, 0.502, 0.5724, 0.6104, 0.6235, 0.6243, 0.04833, 0.2779, 0.03148, 0.15, 0.3439, 0.6277, 0.6255, 0.6116, 0.6275, 0.6146, 0.6047, 0.6229, 0.6216, 0.6267, 0.6296, 0.6214, 0.6095, 0.6288, 0.6295, 0.6299, 0.6301, 0.6289, 0.6313, 0.6312, 0.6312, 0.6322, 0.6286, 0.632, 0.6312, 0.6294, 0.6324, 0.6247, 0.6069, 0.6148]): _vg.add([_i], _w, 'REPLACE')
_vg = ob_plane.vertex_groups.new(name='Bone.008')
for _i, _w in zip([1, 5, 14, 16, 28, 32, 58, 59, 65, 71, 86, 87, 88, 89, 90, 91, 92, 93, 94, 95, 96, 97, 98, 99, 100, 103, 104, 106, 107, 109, 110, 111, 112, 113, 114, 138, 139, 140], [0.336, 0.06356, 0.001204, 0.1966, 0.05984, 0.02195, 0.1269, 0.03139, 0.002937, 0.05451, 0.3143, 0.1057, 0.15, 0.5491, 0.7381, 0.3059, 0.1937, 0.6672, 0.7717, 0.8759, 0.9176, 0.209, 0.1351, 0.6373, 0.7986, 0.1439, 0.07021, 0.2738, 0.007581, 0.8041, 0.482, 0.0123, 0.3549, 0.2385, 0.06494, 0.06212, 0.2322, 0.1255]): _vg.add([_i], _w, 'REPLACE')
_vg = ob_plane.vertex_groups.new(name='Bone.009')
for _i, _w in zip([1, 16, 86, 89, 90, 93, 94, 97, 98, 99, 100, 101, 102, 103, 104, 106], [0.02153, 0.004409, 0.03621, 0.09564, 0.05748, 0.2465, 0.1534, 0.7803, 0.8566, 0.3138, 0.1718, 1.037, 1.02, 0.8466, 0.9257, 0.007833]): _vg.add([_i], _w, 'REPLACE')
_m = ob_plane.modifiers.new('Subsurf', 'SUBSURF')
_m.uv_smooth = 'PRESERVE_CORNERS'
_m.quality = 2
_m.show_only_control_edges = False
_m = ob_plane.modifiers.new('Armature', 'ARMATURE')
_m.object = ob_armature
ob_lamp.location = (4.076, 1.005, 5.904)
ob_lamp.rotation_euler = (0.6503, 0.05522, 1.866)
ob_lamp.lock_rotations_4d = False
ob_lamp.empty_display_type = 'ARROWS'
ob_lamp.color = (0.0, 0.0, 0.0, 0.0)
ob_lamp.lineart.crease_threshold = 0.0
ob_camera.location = (7.481, -6.508, 5.344)
ob_camera.rotation_euler = (1.109, 0.01082, 0.8149)
ob_camera.lock_rotations_4d = False
ob_camera.empty_display_type = 'ARROWS'
ob_camera.color = (0.0, 0.0, 0.0, 0.0)
ob_camera.display_type = 'WIRE'
ob_camera.lineart.crease_threshold = 0.0

# ---- collection membership
col_collection_1.objects.link(ob_armature)
col_collection_1.objects.link(ob_plane)
col_collection_1.objects.link(ob_lamp)
col_collection_1.objects.link(ob_camera)

# ---- scene / render settings (as saved in the file)
scene.camera = ob_camera
scene.frame_start = 0; scene.frame_end = 60; scene.frame_set(43)
scene.render.engine = 'BLENDER_EEVEE_NEXT'
scene.render.resolution_percentage = 50
scene.render.dither_intensity = 0.0
scene.cycles.use_denoising = False
scene.cycles.samples = 10
scene.cycles.sampling_pattern = 'TABULATED_SOBOL'
scene.cycles.light_sampling_threshold = 0.0
scene.cycles.use_adaptive_sampling = False
scene.cycles.use_light_tree = False
scene.cycles.blur_glossy = 0.0
scene.cycles.pixel_filter_type = 'GAUSSIAN'
scene.cycles.sample_clamp_indirect = 0.0
scene.view_settings.view_transform = 'Standard'
bpy.context.view_layer.update()

